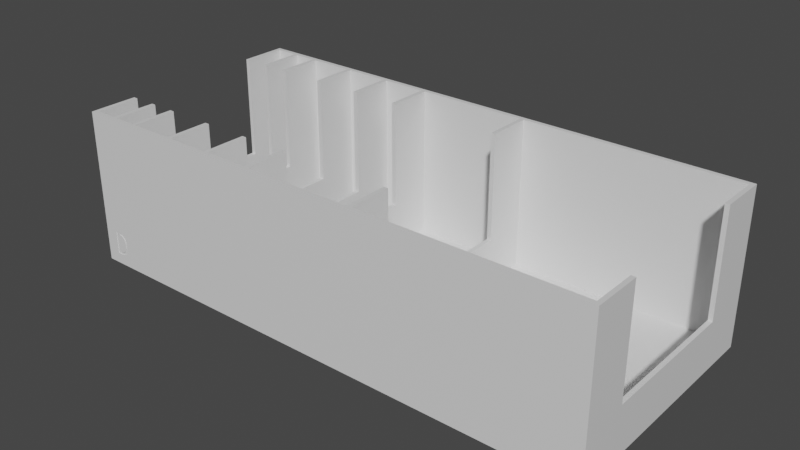 # Source: card-tray.blend  (saved by Blender 2.90.8; exported with 4.5.12 LTS)
import bpy
from mathutils import Matrix  # noqa: F401  (used for matrix-valued properties, if any)

bpy.ops.wm.read_factory_settings(use_empty=True)
scene = bpy.context.scene
scene.name = 'Scene'

# ---- collections
col_collection = bpy.data.collections.new('Collection'); scene.collection.children.link(col_collection)

# ---- materials (node trees are filled in below, after node groups)
mat_material = bpy.data.materials.new('Material')
mat_material.alpha_threshold = 0.0
mat_material.use_transparent_shadow = False
mat_material.line_color = (0.0, 0.0, 0.0, 1.0)

# ---- material node trees
mat_material.use_nodes = True; mat_material.node_tree.nodes.clear()
_N = mat_material.node_tree.nodes; _L = mat_material.node_tree.links
n0 = _N.new('ShaderNodeOutputMaterial'); n0.name = 'Material Output'; n0.location = (300, 300)
n1 = _N.new('ShaderNodeBsdfPrincipled'); n1.name = 'Principled BSDF'; n1.location = (10, 300)
n1.distribution = 'GGX'
n1.subsurface_method = 'BURLEY'
n1.inputs[2].default_value = 0.4
n1.inputs[3].default_value = 1.45
n1.inputs[27].default_value = (0.0, 0.0, 0.0, 1.0)
n1.inputs[28].default_value = 1.0
_L.new(n1.outputs[0], n0.inputs[0])
n0.is_active_output = True

# ---- world
world_world = bpy.data.worlds.new('World'); scene.world = world_world
world_world.use_nodes = True; world_world.node_tree.nodes.clear()
_N = world_world.node_tree.nodes; _L = world_world.node_tree.links
n0 = _N.new('ShaderNodeOutputWorld'); n0.name = 'World Output'; n0.location = (300, 300)
n1 = _N.new('ShaderNodeBackground'); n1.name = 'Background'; n1.location = (10, 300)
n1.inputs[0].default_value = (0.05088, 0.05088, 0.05088, 1.0)
_L.new(n1.outputs[0], n0.inputs[0])
n0.is_active_output = True
world_world.color = (0.05088, 0.05088, 0.05088)
world_world.use_sun_shadow = False
world_world.sun_shadow_jitter_overblur = 0.0

# ---- meshes
me_cube_016 = bpy.data.meshes.new('Cube.016')
me_cube_016.from_pydata([(-82.38, -1.034, -0.9118), (-84.86, -1.034, -0.9118), (-84.86, -1.034, -0.5967), (-82.38, -1.034, -0.5967), (-82.19, -1.034, -0.5968), (-82.01, -1.034, -0.5971), (-81.84, -1.034, -0.5975), (-81.66, -1.034, -0.5981), (-81.49, -1.034, -0.5988), (-81.32, -1.034, -0.5997), (-81.16, -1.034, -0.6007), (-80.99, -1.034, -0.6018), (-80.84, -1.034, -0.6031), (-80.68, -1.034, -0.6045), (-80.53, -1.034, -0.6061), (-80.38, -1.034, -0.6078), (-80.24, -1.034, -0.6096), (-80.1, -1.034, -0.6116), (-79.96, -1.034, -0.6137), (-79.83, -1.034, -0.6159), (-79.7, -1.034, -0.6182), (-79.57, -1.034, -0.6206), (-79.45, -1.034, -0.6232), (-79.33, -1.034, -0.6258), (-79.22, -1.034, -0.6286), (-79.11, -1.034, -0.6315), (-79.0, -1.034, -0.6345), (-78.9, -1.034, -0.6377), (-78.8, -1.034, -0.6409), (-78.7, -1.034, -0.6443), (-78.61, -1.034, -0.6477), (-78.52, -1.034, -0.6513), (-78.44, -1.034, -0.6549), (-78.36, -1.034, -0.6587), (-78.28, -1.034, -0.6626), (-78.21, -1.034, -0.6666), (-78.15, -1.034, -0.6707), (-78.08, -1.034, -0.6748), (-78.02, -1.034, -0.6791), (-77.97, -1.034, -0.6835), (-77.92, -1.034, -0.688), (-77.87, -1.034, -0.6926), (-77.83, -1.034, -0.6973), (-77.79, -1.034, -0.702), (-77.76, -1.034, -0.7068), (-77.73, -1.034, -0.7117), (-77.7, -1.034, -0.7167), (-77.68, -1.034, -0.7217), (-77.66, -1.034, -0.7269), (-77.65, -1.034, -0.7321), (-77.64, -1.034, -0.7374), (-77.64, -1.034, -0.7427), (-77.64, -1.034, -0.7659), (-77.64, -1.034, -0.7713), (-77.65, -1.034, -0.7766), (-77.66, -1.034, -0.7818), (-77.68, -1.034, -0.7869), (-77.7, -1.034, -0.792), (-77.73, -1.034, -0.7969), (-77.76, -1.034, -0.8018), (-77.79, -1.034, -0.8066), (-77.83, -1.034, -0.8114), (-77.87, -1.034, -0.816), (-77.92, -1.034, -0.8206), (-77.97, -1.034, -0.8251), (-78.02, -1.034, -0.8295), (-78.08, -1.034, -0.8338), (-78.15, -1.034, -0.838), (-78.21, -1.034, -0.8421), (-78.28, -1.034, -0.846), (-78.36, -1.034, -0.8499), (-78.44, -1.034, -0.8537), (-78.52, -1.034, -0.8574), (-78.61, -1.034, -0.8609), (-78.7, -1.034, -0.8644), (-78.8, -1.034, -0.8677), (-78.9, -1.034, -0.871), (-79.0, -1.034, -0.8741), (-79.11, -1.034, -0.8771), (-79.22, -1.034, -0.88), (-79.33, -1.034, -0.8828), (-79.45, -1.034, -0.8855), (-79.57, -1.034, -0.888), (-79.7, -1.034, -0.8904), (-79.83, -1.034, -0.8928), (-79.96, -1.034, -0.895), (-80.1, -1.034, -0.897), (-80.24, -1.034, -0.899), (-80.38, -1.034, -0.9008), (-80.53, -1.034, -0.9025), (-80.68, -1.034, -0.9041), (-80.84, -1.034, -0.9055), (-80.99, -1.034, -0.9068), (-81.16, -1.034, -0.9079), (-81.32, -1.034, -0.9089), (-81.49, -1.034, -0.9098), (-81.66, -1.034, -0.9105), (-81.84, -1.034, -0.911), (-82.01, -1.034, -0.9114), (-82.19, -1.034, -0.9117), (-82.38, -1.034, -0.6296), (-83.48, -1.034, -0.6296), (-83.48, -1.034, -0.8791), (-82.38, -1.034, -0.8791), (-82.24, -1.034, -0.879), (-82.1, -1.034, -0.8788), (-81.96, -1.034, -0.8784), (-81.83, -1.034, -0.878), (-81.7, -1.034, -0.8774), (-81.57, -1.034, -0.8767), (-81.45, -1.034, -0.8759), (-81.33, -1.034, -0.875), (-81.21, -1.034, -0.874), (-81.1, -1.034, -0.8728), (-80.99, -1.034, -0.8715), (-80.88, -1.034, -0.8701), (-80.77, -1.034, -0.8686), (-80.67, -1.034, -0.867), (-80.58, -1.034, -0.8653), (-80.48, -1.034, -0.8636), (-80.39, -1.034, -0.8617), (-80.3, -1.034, -0.8597), (-80.21, -1.034, -0.8577), (-80.13, -1.034, -0.8556), (-80.05, -1.034, -0.8534), (-79.97, -1.034, -0.8511), (-79.9, -1.034, -0.8487), (-79.83, -1.034, -0.8462), (-79.76, -1.034, -0.8436), (-79.7, -1.034, -0.841), (-79.64, -1.034, -0.8383), (-79.58, -1.034, -0.8355), (-79.52, -1.034, -0.8326), (-79.47, -1.034, -0.8297), (-79.42, -1.034, -0.8267), (-79.37, -1.034, -0.8236), (-79.33, -1.034, -0.8204), (-79.29, -1.034, -0.8172), (-79.25, -1.034, -0.8139), (-79.21, -1.034, -0.8105), (-79.18, -1.034, -0.807), (-79.15, -1.034, -0.8035), (-79.12, -1.034, -0.8), (-79.1, -1.034, -0.7964), (-79.08, -1.034, -0.7927), (-79.06, -1.034, -0.7891), (-79.04, -1.034, -0.7853), (-79.03, -1.034, -0.7815), (-79.02, -1.034, -0.7777), (-79.01, -1.034, -0.7738), (-79.0, -1.034, -0.7699), (-79.0, -1.034, -0.7659), (-79.0, -1.034, -0.7423), (-79.0, -1.034, -0.7383), (-79.01, -1.034, -0.7344), (-79.02, -1.034, -0.7305), (-79.03, -1.034, -0.7267), (-79.04, -1.034, -0.7229), (-79.06, -1.034, -0.7192), (-79.08, -1.034, -0.7155), (-79.1, -1.034, -0.7119), (-79.12, -1.034, -0.7083), (-79.15, -1.034, -0.7047), (-79.18, -1.034, -0.7013), (-79.22, -1.034, -0.6978), (-79.25, -1.034, -0.6945), (-79.29, -1.034, -0.6912), (-79.33, -1.034, -0.6879), (-79.38, -1.034, -0.6848), (-79.42, -1.034, -0.6817), (-79.47, -1.034, -0.6787), (-79.53, -1.034, -0.6758), (-79.58, -1.034, -0.673), (-79.64, -1.034, -0.6702), (-79.7, -1.034, -0.6675), (-79.77, -1.034, -0.6649), (-79.83, -1.034, -0.6623), (-79.9, -1.034, -0.6599), (-79.98, -1.034, -0.6575), (-80.05, -1.034, -0.6552), (-80.13, -1.034, -0.653), (-80.22, -1.034, -0.6509), (-80.3, -1.034, -0.6489), (-80.39, -1.034, -0.647), (-80.48, -1.034, -0.6451), (-80.58, -1.034, -0.6434), (-80.67, -1.034, -0.6417), (-80.77, -1.034, -0.6401), (-80.88, -1.034, -0.6386), (-80.99, -1.034, -0.6373), (-81.1, -1.034, -0.636), (-81.21, -1.034, -0.6348), (-81.33, -1.034, -0.6338), (-81.45, -1.034, -0.6329), (-81.57, -1.034, -0.632), (-81.7, -1.034, -0.6313), (-81.83, -1.034, -0.6308), (-81.96, -1.034, -0.6303), (-82.1, -1.034, -0.6299), (-82.24, -1.034, -0.6297), (-82.38, -1.034, -0.9118), (-84.86, -1.034, -0.9118), (-84.86, -1.034, -0.5967), (-82.38, -1.034, -0.5967), (-82.19, -1.034, -0.5968), (-82.01, -1.034, -0.5971), (-81.84, -1.034, -0.5975), (-81.66, -1.034, -0.5981), (-81.49, -1.034, -0.5988), (-81.32, -1.034, -0.5997), (-81.16, -1.034, -0.6007), (-80.99, -1.034, -0.6018), (-80.84, -1.034, -0.6031), (-80.68, -1.034, -0.6045), (-80.53, -1.034, -0.6061), (-80.38, -1.034, -0.6078), (-80.24, -1.034, -0.6096), (-80.1, -1.034, -0.6116), (-79.96, -1.034, -0.6137), (-79.83, -1.034, -0.6159), (-79.7, -1.034, -0.6182), (-79.57, -1.034, -0.6206), (-79.45, -1.034, -0.6232), (-79.33, -1.034, -0.6258), (-79.22, -1.034, -0.6286), (-79.11, -1.034, -0.6315), (-79.0, -1.034, -0.6345), (-78.9, -1.034, -0.6377), (-78.8, -1.034, -0.6409), (-78.7, -1.034, -0.6443), (-78.61, -1.034, -0.6477), (-78.52, -1.034, -0.6513), (-78.44, -1.034, -0.6549), (-78.36, -1.034, -0.6587), (-78.28, -1.034, -0.6626), (-78.21, -1.034, -0.6666), (-78.15, -1.034, -0.6707), (-78.08, -1.034, -0.6748), (-78.02, -1.034, -0.6791), (-77.97, -1.034, -0.6835), (-77.92, -1.034, -0.688), (-77.87, -1.034, -0.6926), (-77.83, -1.034, -0.6973), (-77.79, -1.034, -0.702), (-77.76, -1.034, -0.7068), (-77.73, -1.034, -0.7117), (-77.7, -1.034, -0.7167), (-77.68, -1.034, -0.7217), (-77.66, -1.034, -0.7269), (-77.65, -1.034, -0.7321), (-77.64, -1.034, -0.7374), (-77.64, -1.034, -0.7427), (-77.64, -1.034, -0.7659), (-77.64, -1.034, -0.7713), (-77.65, -1.034, -0.7766), (-77.66, -1.034, -0.7818), (-77.68, -1.034, -0.7869), (-77.7, -1.034, -0.792), (-77.73, -1.034, -0.7969), (-77.76, -1.034, -0.8018), (-77.79, -1.034, -0.8066), (-77.83, -1.034, -0.8114), (-77.87, -1.034, -0.816), (-77.92, -1.034, -0.8206), (-77.97, -1.034, -0.8251), (-78.02, -1.034, -0.8295), (-78.08, -1.034, -0.8338), (-78.15, -1.034, -0.838), (-78.21, -1.034, -0.8421), (-78.28, -1.034, -0.846), (-78.36, -1.034, -0.8499), (-78.44, -1.034, -0.8537), (-78.52, -1.034, -0.8574), (-78.61, -1.034, -0.8609), (-78.7, -1.034, -0.8644), (-78.8, -1.034, -0.8677), (-78.9, -1.034, -0.871), (-79.0, -1.034, -0.8741), (-79.11, -1.034, -0.8771), (-79.22, -1.034, -0.88), (-79.33, -1.034, -0.8828), (-79.45, -1.034, -0.8855), (-79.57, -1.034, -0.888), (-79.7, -1.034, -0.8904), (-79.83, -1.034, -0.8928), (-79.96, -1.034, -0.895), (-80.1, -1.034, -0.897), (-80.24, -1.034, -0.899), (-80.38, -1.034, -0.9008), (-80.53, -1.034, -0.9025), (-80.68, -1.034, -0.9041), (-80.84, -1.034, -0.9055), (-80.99, -1.034, -0.9068), (-81.16, -1.034, -0.9079), (-81.32, -1.034, -0.9089), (-81.49, -1.034, -0.9098), (-81.66, -1.034, -0.9105), (-81.84, -1.034, -0.911), (-82.01, -1.034, -0.9114), (-82.19, -1.034, -0.9117), (-82.38, -1.034, -0.6296), (-83.48, -1.034, -0.6296), (-83.48, -1.034, -0.8791), (-82.38, -1.034, -0.8791), (-82.24, -1.034, -0.879), (-82.1, -1.034, -0.8788), (-81.96, -1.034, -0.8784), (-81.83, -1.034, -0.878), (-81.7, -1.034, -0.8774), (-81.57, -1.034, -0.8767), (-81.45, -1.034, -0.8759), (-81.33, -1.034, -0.875), (-81.21, -1.034, -0.874), (-81.1, -1.034, -0.8728), (-80.99, -1.034, -0.8715), (-80.88, -1.034, -0.8701), (-80.77, -1.034, -0.8686), (-80.67, -1.034, -0.867), (-80.58, -1.034, -0.8653), (-80.48, -1.034, -0.8636), (-80.39, -1.034, -0.8617), (-80.3, -1.034, -0.8597), (-80.21, -1.034, -0.8577), (-80.13, -1.034, -0.8556), (-80.05, -1.034, -0.8534), (-79.97, -1.034, -0.8511), (-79.9, -1.034, -0.8487), (-79.83, -1.034, -0.8462), (-79.76, -1.034, -0.8436), (-79.7, -1.034, -0.841), (-79.64, -1.034, -0.8383), (-79.58, -1.034, -0.8355), (-79.52, -1.034, -0.8326), (-79.47, -1.034, -0.8297), (-79.42, -1.034, -0.8267), (-79.37, -1.034, -0.8236), (-79.33, -1.034, -0.8204), (-79.29, -1.034, -0.8172), (-79.25, -1.034, -0.8139), (-79.21, -1.034, -0.8105), (-79.18, -1.034, -0.807), (-79.15, -1.034, -0.8035), (-79.12, -1.034, -0.8), (-79.1, -1.034, -0.7964), (-79.08, -1.034, -0.7927), (-79.06, -1.034, -0.7891), (-79.04, -1.034, -0.7853), (-79.03, -1.034, -0.7815), (-79.02, -1.034, -0.7777), (-79.01, -1.034, -0.7738), (-79.0, -1.034, -0.7699), (-79.0, -1.034, -0.7659), (-79.0, -1.034, -0.7423), (-79.0, -1.034, -0.7383), (-79.01, -1.034, -0.7344), (-79.02, -1.034, -0.7305), (-79.03, -1.034, -0.7267), (-79.04, -1.034, -0.7229), (-79.06, -1.034, -0.7192), (-79.08, -1.034, -0.7155), (-79.1, -1.034, -0.7119), (-79.12, -1.034, -0.7083), (-79.15, -1.034, -0.7047), (-79.18, -1.034, -0.7013), (-79.22, -1.034, -0.6978), (-79.25, -1.034, -0.6945), (-79.29, -1.034, -0.6912), (-79.33, -1.034, -0.6879), (-79.38, -1.034, -0.6848), (-79.42, -1.034, -0.6817), (-79.47, -1.034, -0.6787), (-79.53, -1.034, -0.6758), (-79.58, -1.034, -0.673), (-79.64, -1.034, -0.6702), (-79.7, -1.034, -0.6675), (-79.77, -1.034, -0.6649), (-79.83, -1.034, -0.6623), (-79.9, -1.034, -0.6599), (-79.98, -1.034, -0.6575), (-80.05, -1.034, -0.6552), (-80.13, -1.034, -0.653), (-80.22, -1.034, -0.6509), (-80.3, -1.034, -0.6489), (-80.39, -1.034, -0.647), (-80.48, -1.034, -0.6451), (-80.58, -1.034, -0.6434), (-80.67, -1.034, -0.6417), (-80.77, -1.034, -0.6401), (-80.88, -1.034, -0.6386), (-80.99, -1.034, -0.6373), (-81.1, -1.034, -0.636), (-81.21, -1.034, -0.6348), (-81.33, -1.034, -0.6338), (-81.45, -1.034, -0.6329), (-81.57, -1.034, -0.632), (-81.7, -1.034, -0.6313), (-81.83, -1.034, -0.6308), (-81.96, -1.034, -0.6303), (-82.1, -1.034, -0.6299), (-82.24, -1.034, -0.6297), (-1.0, -1.0, -1.0), (-1.0, -1.0, 1.0), (-1.0, 1.0, -1.0), (-1.0, 1.0, 1.0), (1.0, -1.0, -1.0), (1.0, -1.0, 1.0), (1.0, 1.0, -1.0), (1.0, 1.0, 1.0), (153.0, 1.038, -1.0), (153.0, 1.038, -1.059), (153.0, -1.038, -1.0), (153.0, -1.038, -1.059), (-91.0, 1.038, -1.0), (-91.0, 1.038, -1.059), (-91.0, -1.038, -1.0), (-91.0, -1.038, -1.059), (-91.0, 1.0, -1.0), (-91.0, 1.0, 1.0), (-91.0, 1.038, -1.0), (-91.0, 1.038, 1.0), (153.0, 1.0, -1.0), (153.0, 1.0, 1.0), (153.0, 1.038, -1.0), (153.0, 1.038, 1.0), (-91.0, -1.038, -1.0), (-91.0, -1.038, 1.0), (-91.0, -1.0, -1.0), (-91.0, -1.0, 1.0), (153.0, -1.038, -1.0), (153.0, -1.038, 1.0), (153.0, -1.0, -1.0), (153.0, -1.0, 1.0), (-91.0, -1.0, -1.0), (-91.0, -1.0, 1.0), (-91.0, 1.0, -1.0), (-91.0, 1.0, 1.0), (-89.0, -1.0, -1.0), (-89.0, -1.0, 1.0), (-89.0, 1.0, -1.0), (-89.0, 1.0, 1.0), (151.0, -1.0, -1.0), (151.0, -1.0, 1.0), (151.0, 1.0, -1.0), (151.0, 1.0, 1.0), (153.0, -1.0, -1.0), (153.0, -1.0, 1.0), (153.0, 1.0, -1.0), (153.0, 1.0, 1.0), (-79.0, -1.0, -1.0), (-79.0, -1.0, 1.0), (-79.0, 1.0, -1.0), (-79.0, 1.0, 1.0), (-77.0, -1.0, -1.0), (-77.0, -1.0, 1.0), (-77.0, 1.0, -1.0), (-77.0, 1.0, 1.0), (-67.0, -1.0, -1.0), (-67.0, -1.0, 1.0), (-67.0, 1.0, -1.0), (-67.0, 1.0, 1.0), (-65.0, -1.0, -1.0), (-65.0, -1.0, 1.0), (-65.0, 1.0, -1.0), (-65.0, 1.0, 1.0), (-45.0, -1.0, -1.0), (-45.0, -1.0, 1.0), (-45.0, 1.0, -1.0), (-45.0, 1.0, 1.0), (-43.0, -1.0, -1.0), (-43.0, -1.0, 1.0), (-43.0, 1.0, -1.0), (-43.0, 1.0, 1.0), (-23.0, -1.0, -1.0), (-23.0, -1.0, 1.0), (-23.0, 1.0, -1.0), (-23.0, 1.0, 1.0), (-21.0, -1.0, -1.0), (-21.0, -1.0, 1.0), (-21.0, 1.0, -1.0), (-21.0, 1.0, 1.0), (51.0, -1.0, -1.0), (51.0, -1.0, 1.0), (51.0, 1.0, -1.0), (51.0, 1.0, 1.0), (53.0, -1.0, -1.0), (53.0, -1.0, 1.0), (53.0, 1.0, -1.0), (53.0, 1.0, 1.0), (153.0, -0.6226, 1.0), (151.0, -0.6226, 1.0), (153.0, -0.6226, -0.4118), (151.0, -0.6226, -0.4118), (53.0, -0.6226, -0.4118), (51.0, -0.6226, -0.4118), (1.0, -0.6226, -0.4118), (-1.0, -0.6226, -0.4118), (-21.0, -0.6226, -0.4118), (-23.0, -0.6226, -0.4118), (-43.0, -0.6226, -0.4118), (-45.0, -0.6226, -0.4118), (-65.0, -0.6226, -0.4118), (-67.0, -0.6226, -0.4118), (-77.0, -0.6226, -0.4118), (-79.0, -0.6226, -0.4118), (-89.0, -0.6226, -0.4118), (-91.0, -0.6226, -0.4118), (153.0, 0.6226, 1.0), (151.0, 0.6226, 1.0), (53.0, 0.6226, 1.0), (51.0, 0.6226, 1.0), (-1.0, 0.6226, 1.0), (1.0, 0.6226, 1.0), (-21.0, 0.6226, 1.0), (-23.0, 0.6226, 1.0), (153.0, 0.6226, -0.4118), (151.0, 0.6226, -0.4118), (53.0, 0.6226, -0.4118), (51.0, 0.6226, -0.4118), (1.0, 0.6226, -0.4118), (-1.0, 0.6226, -0.4118), (-21.0, 0.6226, -0.4118), (-23.0, 0.6226, -0.4118), (-43.0, 0.6226, 1.0), (-45.0, 0.6226, 1.0), (-43.0, 0.6226, -0.4118), (-45.0, 0.6226, -0.4118), (-65.0, 0.6226, -0.4118), (-65.0, 0.6226, 1.0), (-67.0, 0.6226, 1.0), (-67.0, 0.6226, -0.4118), (-77.0, 0.6226, 1.0), (-79.0, 0.6226, 1.0), (-77.0, 0.6226, -0.4118), (-79.0, 0.6226, -0.4118), (-89.0, 0.6226, 1.0), (-89.0, 0.6226, -0.4118), (-91.0, 0.6226, 1.0), (-91.0, 0.6226, -0.4118), (53.0, -0.6226, 1.0), (51.0, -0.6226, 1.0), (-1.0, -0.6226, 1.0), (1.0, -0.6226, 1.0), (-21.0, -0.6226, 1.0), (-23.0, -0.6226, 1.0), (-43.0, -0.6226, 1.0), (-45.0, -0.6226, 1.0), (-65.0, -0.6226, 1.0), (-67.0, -0.6226, 1.0), (-77.0, -0.6226, 1.0), (-79.0, -0.6226, 1.0), (-89.0, -0.6226, 1.0), (-91.0, -0.6226, 1.0), (-77.64, -1.038, -0.7427), (-77.64, -1.038, -0.7376), (-77.64, -1.038, -0.7374), (-77.64, -1.038, -0.7659), (-77.64, -1.038, -0.7713), (-77.65, -1.038, -0.7766), (-77.65, -1.038, -0.7321), (-77.66, -1.038, -0.7269), (-77.66, -1.038, -0.7818), (-77.68, -1.038, -0.7217), (-77.68, -1.038, -0.7869), (-77.7, -1.038, -0.792), (-77.7, -1.038, -0.7167), (-77.73, -1.038, -0.7969), (-77.73, -1.038, -0.7117), (-77.76, -1.038, -0.7068), (-77.76, -1.038, -0.8018), (-77.79, -1.038, -0.8066), (-77.79, -1.038, -0.702), (-77.83, -1.038, -0.6973), (-77.83, -1.038, -0.8114), (-77.87, -1.038, -0.816), (-77.87, -1.038, -0.6926), (-77.92, -1.038, -0.8206), (-77.92, -1.038, -0.688), (-77.97, -1.038, -0.6835), (-77.97, -1.038, -0.8251), (-78.02, -1.038, -0.8295), (-78.02, -1.038, -0.6791), (-78.08, -1.038, -0.8338), (-78.08, -1.038, -0.6748), (-78.15, -1.038, -0.6707), (-78.15, -1.038, -0.838), (-78.21, -1.038, -0.6666), (-78.21, -1.038, -0.8421), (-78.28, -1.038, -0.6626), (-78.28, -1.038, -0.846), (-78.36, -1.038, -0.6587), (-78.36, -1.038, -0.8499), (-78.44, -1.038, -0.6549), (-78.44, -1.038, -0.8537), (-78.52, -1.038, -0.6513), (-78.52, -1.038, -0.8574), (-78.61, -1.038, -0.6477), (-78.61, -1.038, -0.8609), (-78.7, -1.038, -0.6443), (-78.7, -1.038, -0.8644), (-78.8, -1.038, -0.8677), (-78.8, -1.038, -0.6409), (-78.9, -1.038, -0.871), (-78.9, -1.038, -0.6377), (-79.0, -1.038, -0.6345), (-79.0, -1.038, -0.8741), (-79.11, -1.038, -0.6315), (-79.11, -1.038, -0.8771), (-79.0, -1.038, -0.7659), (-79.0, -1.038, -0.7423), (-79.0, -1.038, -0.7383), (-79.0, -1.038, -0.7699), (-79.01, -1.038, -0.7738), (-79.02, -1.038, -0.7777), (-79.02, -1.038, -0.7305), (-79.01, -1.038, -0.7344), (-79.03, -1.038, -0.7267), (-79.03, -1.038, -0.7815), (-79.04, -1.038, -0.7229), (-79.04, -1.038, -0.7853), (-79.06, -1.038, -0.7192), (-79.08, -1.038, -0.7155), (-79.06, -1.038, -0.7891), (-79.08, -1.038, -0.7927), (-79.1, -1.038, -0.7119), (-79.12, -1.038, -0.7083), (-79.1, -1.038, -0.7964), (-79.12, -1.038, -0.8), (-79.22, -1.038, -0.6286), (-79.22, -1.038, -0.88), (-79.15, -1.038, -0.8035), (-79.15, -1.038, -0.7047), (-79.18, -1.038, -0.807), (-79.18, -1.038, -0.7013), (-79.22, -1.038, -0.6978), (-79.21, -1.038, -0.8105), (-79.25, -1.038, -0.8139), (-79.25, -1.038, -0.6945), (-79.33, -1.038, -0.6258), (-79.33, -1.038, -0.8828), (-79.29, -1.038, -0.6912), (-79.33, -1.038, -0.6879), (-79.29, -1.038, -0.8172), (-79.33, -1.038, -0.8204), (-79.37, -1.038, -0.8236), (-79.45, -1.038, -0.6232), (-79.45, -1.038, -0.8855), (-79.38, -1.038, -0.6848), (-79.42, -1.038, -0.8267), (-79.42, -1.038, -0.6817), (-79.47, -1.038, -0.8297), (-79.47, -1.038, -0.6787), (-79.57, -1.038, -0.888), (-79.57, -1.038, -0.6206), (-79.52, -1.038, -0.8326), (-79.53, -1.038, -0.6758), (-79.58, -1.038, -0.8355), (-79.58, -1.038, -0.673), (-79.7, -1.038, -0.6182), (-79.64, -1.038, -0.6702), (-79.64, -1.038, -0.8383), (-79.7, -1.038, -0.8904), (-79.7, -1.038, -0.841), (-79.7, -1.038, -0.6675), (-79.83, -1.038, -0.8928), (-79.83, -1.038, -0.6159), (-79.76, -1.038, -0.8436), (-79.77, -1.038, -0.6649), (-79.83, -1.038, -0.8462), (-79.83, -1.038, -0.6623), (-79.96, -1.038, -0.895), (-79.96, -1.038, -0.6137), (-79.9, -1.038, -0.8487), (-79.9, -1.038, -0.6599), (-79.97, -1.038, -0.8511), (-79.98, -1.038, -0.6575), (-80.1, -1.038, -0.6116), (-80.05, -1.038, -0.6552), (-80.05, -1.038, -0.8534), (-80.1, -1.038, -0.897), (-80.13, -1.038, -0.8556), (-80.13, -1.038, -0.653), (-80.24, -1.038, -0.899), (-80.24, -1.038, -0.6096), (-80.21, -1.038, -0.8577), (-80.22, -1.038, -0.6509), (-80.3, -1.038, -0.8597), (-80.3, -1.038, -0.6489), (-80.38, -1.038, -0.9008), (-80.38, -1.038, -0.6078), (-80.39, -1.038, -0.8617), (-80.39, -1.038, -0.647), (-80.53, -1.038, -0.6061), (-80.53, -1.038, -0.9025), (-80.58, -1.038, -0.6434), (-80.48, -1.038, -0.6451), (-80.48, -1.038, -0.8636), (-80.58, -1.038, -0.8653), (-80.68, -1.038, -0.9041), (-80.68, -1.038, -0.6045), (-80.67, -1.038, -0.6417), (-80.77, -1.038, -0.6401), (-80.67, -1.038, -0.867), (-80.77, -1.038, -0.8686), (-80.84, -1.038, -0.9055), (-80.84, -1.038, -0.6031), (-80.88, -1.038, -0.8701), (-80.88, -1.038, -0.6386), (-80.99, -1.038, -0.6018), (-80.99, -1.038, -0.9068), (-80.99, -1.038, -0.8715), (-80.99, -1.038, -0.6373), (-81.1, -1.038, -0.8728), (-81.1, -1.038, -0.636), (-81.16, -1.038, -0.9079), (-81.16, -1.038, -0.6007), (-81.21, -1.038, -0.874), (-81.21, -1.038, -0.6348), (-81.32, -1.038, -0.9089), (-81.32, -1.038, -0.5997), (-81.33, -1.038, -0.875), (-81.33, -1.038, -0.6338), (-81.49, -1.038, -0.5988), (-81.45, -1.038, -0.6329), (-81.45, -1.038, -0.8759), (-81.49, -1.038, -0.9098), (-81.57, -1.038, -0.632), (-81.57, -1.038, -0.8767), (-81.66, -1.038, -0.9105), (-81.66, -1.038, -0.5981), (-81.7, -1.038, -0.8774), (-81.7, -1.038, -0.6313), (-81.84, -1.038, -0.911), (-81.84, -1.038, -0.5975), (-81.83, -1.038, -0.878), (-81.83, -1.038, -0.6308), (-81.96, -1.038, -0.8784), (-81.96, -1.038, -0.6303), (-82.01, -1.038, -0.9114), (-82.01, -1.038, -0.5971), (-82.1, -1.038, -0.6299), (-82.1, -1.038, -0.8788), (-82.19, -1.038, -0.9117), (-82.19, -1.038, -0.5968), (-82.24, -1.038, -0.879), (-82.24, -1.038, -0.6297), (-82.38, -1.038, -0.9118), (-82.38, -1.038, -0.5967), (-82.38, -1.038, -0.8791), (-82.38, -1.038, -0.6296), (-84.86, -1.038, -0.9118), (-83.48, -1.038, -0.6296), (-83.48, -1.038, -0.8791), (-84.86, -1.038, -0.5967), (-84.86, -1.038, -0.896)], [], [(101, 2, 1), (3, 2, 101), (4, 3, 101), (5, 4, 101), (6, 5, 101), (7, 6, 101), (8, 7, 101), (9, 8, 101), (10, 9, 101), (11, 10, 101), (12, 11, 101), (13, 12, 101), (14, 13, 101), (15, 14, 101), (16, 15, 101), (17, 16, 101), (18, 17, 101), (19, 18, 101), (20, 19, 101), (21, 20, 101), (22, 21, 101), (23, 22, 101), (24, 23, 101), (100, 24, 101), (25, 24, 100), (102, 101, 1), (25, 100, 199), (25, 199, 198), (25, 198, 197), (25, 197, 196), (25, 196, 195), (25, 195, 194), (26, 25, 194), (26, 194, 193), (26, 193, 192), (26, 192, 191), (27, 26, 191), (27, 191, 190), (27, 190, 189), (27, 189, 188), (28, 27, 188), (28, 188, 187), (28, 187, 186), (29, 28, 186), (29, 186, 185), (29, 185, 184), (30, 29, 184), (30, 184, 183), (30, 183, 182), (31, 30, 182), (31, 182, 181), (31, 181, 180), (32, 31, 180), (32, 180, 179), (33, 32, 179), (33, 179, 178), (33, 178, 177), (34, 33, 177), (34, 177, 176), (34, 176, 175), (35, 34, 175), (35, 175, 174), (36, 35, 174), (36, 174, 173), (36, 173, 172), (37, 36, 172), (37, 172, 171), (38, 37, 171), (38, 171, 170), (38, 170, 169), (39, 38, 169), (39, 169, 168), (40, 39, 168), (40, 168, 167), (40, 167, 166), (41, 40, 166), (41, 166, 165), (42, 41, 165), (42, 165, 164), (43, 42, 164), (43, 164, 163), (43, 163, 162), (44, 43, 162), (44, 162, 161), (45, 44, 161), (45, 161, 160), (46, 45, 160), (46, 160, 159), (46, 159, 158), (47, 46, 158), (47, 158, 157), (48, 47, 157), (48, 157, 156), (48, 156, 155), (49, 48, 155), (49, 155, 154), (50, 49, 154), (50, 154, 153), (51, 50, 153), (51, 153, 152), (51, 152, 151), (52, 51, 151), (52, 151, 150), (53, 52, 150), (53, 150, 149), (54, 53, 149), (54, 149, 148), (55, 54, 148), (55, 148, 147), (55, 147, 146), (56, 55, 146), (56, 146, 145), (57, 56, 145), (57, 145, 144), (58, 57, 144), (58, 144, 143), (58, 143, 142), (59, 58, 142), (59, 142, 141), (60, 59, 141), (60, 141, 140), (61, 60, 140), (61, 140, 139), (61, 139, 138), (62, 61, 138), (62, 138, 137), (63, 62, 137), (63, 137, 136), (63, 136, 135), (64, 63, 135), (64, 135, 134), (65, 64, 134), (65, 134, 133), (66, 65, 133), (66, 133, 132), (66, 132, 131), (67, 66, 131), (67, 131, 130), (68, 67, 130), (68, 130, 129), (68, 129, 128), (69, 68, 128), (69, 128, 127), (70, 69, 127), (70, 127, 126), (70, 126, 125), (71, 70, 125), (71, 125, 124), (71, 124, 123), (72, 71, 123), (72, 123, 122), (73, 72, 122), (73, 122, 121), (73, 121, 120), (74, 73, 120), (74, 120, 119), (74, 119, 118), (75, 74, 118), (75, 118, 117), (75, 117, 116), (76, 75, 116), (76, 116, 115), (76, 115, 114), (77, 76, 114), (77, 114, 113), (77, 113, 112), (77, 112, 111), (78, 77, 111), (78, 111, 110), (78, 110, 109), (78, 109, 108), (79, 78, 108), (79, 108, 107), (79, 107, 106), (79, 106, 105), (79, 105, 104), (79, 104, 103), (103, 102, 1), (79, 103, 1), (80, 79, 1), (81, 80, 1), (82, 81, 1), (83, 82, 1), (84, 83, 1), (85, 84, 1), (86, 85, 1), (87, 86, 1), (88, 87, 1), (89, 88, 1), (90, 89, 1), (91, 90, 1), (92, 91, 1), (93, 92, 1), (94, 93, 1), (95, 94, 1), (96, 95, 1), (97, 96, 1), (98, 97, 1), (99, 98, 1), (0, 99, 1), (400, 401, 540, 495, 519, 510, 403, 402), (402, 403, 407, 406), (406, 407, 511, 518, 494, 541, 405, 404), (404, 405, 401, 400), (402, 406, 404, 400), (407, 403, 510, 511), (408, 412, 414, 410), (411, 410, 414, 415), (415, 414, 412, 413), (413, 409, 411, 415), (409, 408, 410, 411), (413, 412, 408, 409), (416, 417, 419, 418), (418, 419, 423, 422), (422, 423, 421, 420), (420, 421, 417, 416), (418, 422, 420, 416), (423, 419, 417, 421), (424, 425, 427, 426), (426, 427, 431, 430), (430, 431, 429, 428), (428, 552, 555, 556, 557, 560, 562, 563, 565, 568, 569, 572, 573, 575, 578, 579, 581, 584, 586, 588, 590, 592, 594, 596, 598, 599, 601, 604, 606, 628, 638, 645, 651, 660, 663, 669, 678, 681, 687, 692, 697, 703, 708, 713, 717, 724, 727, 731, 737, 741, 745, 749, 424), (426, 430, 428, 424), (431, 427, 425, 429), (432, 433, 551, 505, 537, 536, 435, 434), (434, 435, 439, 438), (438, 439, 534, 535, 504, 550, 437, 436), (436, 437, 433, 432), (434, 438, 436, 432), (439, 435, 536, 534), (440, 441, 489, 491, 515, 507, 443, 442), (442, 443, 447, 446), (446, 447, 506, 514, 490, 488, 445, 444), (444, 445, 441, 440), (442, 446, 444, 440), (447, 443, 507, 506), (448, 449, 549, 503, 533, 531, 451, 450), (450, 451, 455, 454), (454, 455, 530, 532, 502, 548, 453, 452), (452, 453, 449, 448), (450, 454, 452, 448), (455, 451, 531, 530), (456, 457, 547, 501, 529, 528, 459, 458), (458, 459, 463, 462), (462, 463, 527, 526, 500, 546, 461, 460), (460, 461, 457, 456), (458, 462, 460, 456), (463, 459, 528, 527), (464, 465, 545, 499, 525, 523, 467, 466), (466, 467, 471, 470), (470, 471, 522, 524, 498, 544, 469, 468), (468, 469, 465, 464), (466, 470, 468, 464), (471, 467, 523, 522), (472, 473, 543, 497, 521, 513, 475, 474), (474, 475, 479, 478), (478, 479, 512, 520, 496, 542, 477, 476), (476, 477, 473, 472), (474, 478, 476, 472), (479, 475, 513, 512), (480, 481, 539, 493, 517, 509, 483, 482), (482, 483, 487, 486), (486, 487, 508, 516, 492, 538, 485, 484), (484, 485, 481, 480), (482, 486, 484, 480), (487, 483, 509, 508), (542, 543, 473, 477), (490, 491, 489, 488), (492, 493, 539, 538), (494, 495, 540, 541), (496, 497, 543, 542), (498, 499, 545, 544), (500, 501, 547, 546), (502, 503, 549, 548), (504, 505, 551, 550), (548, 549, 449, 453), (538, 539, 481, 485), (546, 547, 457, 461), (544, 545, 465, 469), (541, 540, 401, 405), (550, 551, 433, 437), (488, 489, 441, 445), (537, 535, 534, 536), (533, 532, 530, 531), (529, 526, 527, 528), (525, 524, 522, 523), (521, 520, 512, 513), (519, 518, 511, 510), (517, 516, 508, 509), (515, 514, 506, 507), (505, 504, 535, 537), (503, 502, 532, 533), (501, 500, 526, 529), (499, 498, 524, 525), (497, 496, 520, 521), (495, 494, 518, 519), (493, 492, 516, 517), (491, 490, 514, 515), (596, 273, 274, 598), (707, 211, 212, 704), (573, 262, 263, 575), (682, 216, 217, 675), (742, 204, 205, 738), (669, 285, 286, 678), (587, 234, 235, 585), (552, 251, 252, 555), (752, 202, 203, 746), (647, 334, 335, 643), (713, 293, 294, 717), (659, 330, 331, 655), (610, 350, 351, 607), (574, 241, 242, 571), (642, 336, 337, 641), (625, 343, 344, 622), (651, 282, 283, 660), (697, 290, 291, 703), (741, 299, 200, 745), (592, 271, 272, 594), (586, 268, 269, 588), (658, 373, 374, 662), (607, 351, 352, 608), (690, 383, 384, 694), (633, 364, 365, 636), (729, 308, 309, 726), (631, 340, 341, 629), (609, 353, 354, 614), (734, 396, 397, 736), (627, 224, 225, 605), (567, 244, 245, 566), (589, 233, 234, 587), (584, 267, 268, 586), (664, 219, 220, 657), (686, 382, 383, 690), (676, 379, 380, 680), (711, 313, 314, 709), (570, 243, 244, 567), (730, 395, 396, 734), (718, 209, 210, 714), (583, 236, 237, 582), (716, 391, 392, 720), (687, 288, 289, 692), (675, 217, 218, 670), (641, 337, 338, 635), (705, 315, 316, 702), (626, 342, 343, 625), (746, 203, 204, 742), (732, 206, 207, 728), (568, 259, 260, 569), (700, 387, 388, 706), (667, 327, 328, 665), (747, 303, 304, 743), (740, 305, 306, 735), (750, 301, 302, 751), (672, 377, 378, 674), (576, 240, 241, 574), (724, 295, 296, 727), (708, 292, 293, 713), (598, 274, 275, 599), (694, 384, 385, 693), (599, 275, 276, 601), (424, 749, 753, 752, 746, 742, 738, 732, 728, 721, 718, 714, 707, 704, 698, 691, 688, 682, 675, 670, 664, 657, 652, 644, 637, 627, 605, 603, 602, 600, 597, 595, 593, 591, 589, 587, 585, 583, 582, 580, 577, 576, 574, 571, 570, 567, 566, 564, 561, 559, 558, 554, 553, 552, 428, 429, 425), (608, 609, 614, 613, 615, 617, 619, 620, 623, 624, 630, 632, 633, 636, 639, 640, 646, 648, 650, 654, 656, 658, 662, 666, 668, 672, 674, 676, 680, 684, 686, 690, 694, 693, 699, 700, 706, 710, 712, 716, 720, 722, 725, 730, 734, 736, 739, 744, 748, 750, 751, 747, 743, 740, 735, 733, 729, 726, 723, 719, 715, 711, 709, 705, 702, 701, 696, 695, 689, 685, 683, 679, 677, 673, 671, 667, 665, 661, 659, 655, 653, 649, 647, 643, 642, 641, 635, 634, 631, 629, 626, 625, 622, 621, 618, 616, 612, 611, 610, 607), (719, 311, 312, 715), (629, 341, 342, 626), (688, 215, 216, 682), (699, 386, 387, 700), (601, 276, 277, 604), (632, 363, 364, 633), (737, 298, 299, 741), (636, 365, 366, 639), (748, 300, 301, 750), (717, 294, 295, 724), (569, 260, 261, 572), (749, 201, 202, 752, 753), (619, 358, 359, 620), (628, 279, 280, 638), (591, 232, 233, 589), (704, 212, 213, 698), (594, 272, 273, 596), (638, 280, 281, 645), (736, 397, 398, 739), (563, 257, 258, 565), (693, 385, 386, 699), (663, 284, 285, 669), (562, 256, 257, 563), (581, 266, 267, 584), (660, 283, 284, 663), (606, 278, 279, 628), (743, 304, 305, 740), (630, 362, 363, 632), (706, 388, 389, 710), (649, 333, 334, 647), (646, 368, 369, 648), (588, 269, 270, 590), (689, 320, 321, 685), (673, 325, 326, 671), (585, 235, 236, 583), (582, 237, 238, 580), (695, 319, 320, 689), (714, 210, 211, 707), (622, 344, 345, 621), (715, 312, 313, 711), (608, 352, 353, 609), (615, 356, 357, 617), (577, 239, 240, 576), (722, 393, 394, 725), (604, 277, 278, 606), (558, 249, 250, 554), (710, 389, 390, 712), (635, 338, 339, 634), (696, 318, 319, 695), (559, 248, 249, 558), (720, 392, 393, 722), (580, 238, 239, 577), (727, 296, 297, 731), (561, 247, 248, 559), (721, 208, 209, 718), (738, 205, 206, 732), (575, 263, 264, 578), (751, 302, 303, 747), (677, 324, 325, 673), (637, 223, 224, 627), (617, 357, 358, 619), (572, 261, 262, 573), (685, 321, 322, 683), (554, 250, 251, 552, 553), (621, 345, 346, 618), (645, 281, 282, 651), (702, 316, 317, 701), (731, 297, 298, 737), (612, 348, 349, 611), (726, 309, 310, 723), (597, 229, 230, 595), (712, 390, 391, 716), (683, 322, 323, 679), (602, 227, 228, 600), (681, 287, 288, 687), (653, 332, 333, 649), (640, 367, 368, 646), (566, 245, 246, 564), (728, 207, 208, 721), (671, 326, 327, 667), (639, 366, 367, 640), (578, 264, 265, 579), (744, 399, 300, 748), (703, 291, 292, 708), (557, 254, 255, 560), (698, 213, 214, 691), (679, 323, 324, 677), (644, 222, 223, 637), (665, 328, 329, 661), (611, 349, 350, 610), (674, 378, 379, 676), (680, 380, 381, 684), (657, 220, 221, 652), (560, 255, 256, 562), (723, 310, 311, 719), (655, 331, 332, 653), (735, 306, 307, 733), (579, 265, 266, 581), (656, 372, 373, 658), (733, 307, 308, 729), (643, 335, 336, 642), (571, 242, 243, 570), (565, 258, 259, 568), (620, 359, 360, 623), (668, 376, 377, 672), (616, 347, 348, 612), (564, 246, 247, 561), (605, 225, 226, 603), (556, 253, 254, 557), (634, 339, 340, 631), (739, 398, 399, 744), (684, 381, 382, 686), (654, 371, 372, 656), (650, 370, 371, 654), (725, 394, 395, 730), (623, 360, 361, 624), (691, 214, 215, 688), (678, 286, 287, 681), (661, 329, 330, 659), (692, 289, 290, 697), (590, 270, 271, 592), (745, 200, 201, 749), (613, 355, 356, 615), (618, 346, 347, 616), (666, 375, 376, 668), (624, 361, 362, 630), (701, 317, 318, 696), (555, 252, 253, 556), (593, 231, 232, 591), (652, 221, 222, 644), (614, 354, 355, 613), (600, 228, 229, 597), (662, 374, 375, 666), (595, 230, 231, 593), (648, 369, 370, 650), (709, 314, 315, 705), (670, 218, 219, 664), (603, 226, 227, 602)])
me_cube_016.polygons.foreach_set('use_smooth', [0, 0, 0, 0, 0, 0, 0, 0, 0, 0, 0, 0, 0, 0, 0, 0, 0, 0, 0, 0, 0, 0, 0, 0, 0, 0, 0, 0, 0, 0, 0, 0, 0, 0, 0, 0, 0, 0, 0, 0, 0, 0, 0, 0, 0, 0, 0, 0, 0, 0, 0, 0, 0, 0, 0, 0, 0, 0, 0, 0, 0, 0, 0, 0, 0, 0, 0, 0, 0, 0, 0, 0, 0, 0, 0, 0, 0, 0, 0, 0, 0, 0, 0, 0, 0, 0, 0, 0, 0, 0, 0, 0, 0, 0, 0, 0, 0, 0, 0, 0, 0, 0, 0, 0, 0, 0, 0, 0, 0, 0, 0, 0, 0, 0, 0, 0, 0, 0, 0, 0, 0, 0, 0, 0, 0, 0, 0, 0, 0, 0, 0, 0, 0, 0, 0, 0, 0, 0, 0, 0, 0, 0, 0, 0, 0, 0, 0, 0, 0, 0, 0, 0, 0, 0, 0, 0, 0, 0, 0, 0, 0, 0, 0, 0, 0, 0, 0, 0, 0, 0, 0, 0, 0, 0, 0, 0, 0, 0, 0, 0, 0, 0, 0, 0, 0, 0, 0, 0, 0, 0, 0, 0, 0, 0, 0, 0, 0, 0, 0, 0, 0, 0, 0, 0, 0, 0, 0, 0, 0, 0, 0, 0, 0, 0, 0, 0, 0, 0, 0, 0, 0, 0, 0, 0, 0, 0, 0, 0, 0, 0, 0, 0, 0, 0, 0, 0, 0, 0, 0, 0, 0, 0, 0, 0, 0, 0, 0, 0, 0, 0, 0, 0, 0, 0, 0, 0, 0, 0, 0, 0, 0, 0, 0, 0, 0, 0, 0, 0, 0, 0, 0, 0, 0, 0, 0, 0, 0, 0, 0, 0, 0, 0, 0, 0, 0, 0, 0, 0, 0, 0, 0, 0, 0, 0, 0, 0, 0, 0, 1, 1, 1, 1, 1, 1, 1, 1, 1, 1, 1, 1, 1, 1, 1, 1, 1, 1, 1, 1, 1, 1, 1, 1, 1, 1, 1, 1, 1, 1, 1, 1, 1, 1, 1, 1, 1, 1, 1, 1, 1, 1, 1, 1, 1, 1, 1, 1, 1, 1, 1, 1, 1, 1, 1, 1, 1, 1, 1, 1, 1, 1, 0, 0, 1, 1, 1, 1, 1, 1, 1, 1, 1, 1, 1, 1, 1, 1, 1, 1, 1, 1, 1, 1, 1, 1, 1, 1, 1, 1, 1, 1, 1, 1, 1, 1, 1, 1, 1, 1, 1, 1, 1, 1, 1, 1, 1, 1, 1, 1, 1, 1, 1, 1, 1, 1, 1, 1, 1, 1, 1, 1, 1, 1, 1, 1, 1, 1, 1, 1, 1, 1, 1, 1, 1, 1, 1, 1, 1, 1, 1, 1, 1, 1, 1, 1, 1, 1, 1, 1, 1, 1, 1, 1, 1, 1, 1, 1, 1, 1, 1, 1, 1, 1, 1, 1, 1, 1, 1, 1, 1, 1, 1, 1, 1, 1, 1, 1, 1, 1, 1, 1, 1, 1, 1, 1, 1, 1, 1, 1, 1, 1, 1, 1, 1, 1, 1, 1, 1, 1, 1, 1])
_uv = me_cube_016.uv_layers.new(name='UVMap')
_uv.uv.foreach_set('vector', [0.5075, 0.0, 0.01005, 0.0, 0.005025, 0.0, 0.01508, 0.0, 0.01005, 0.0, 0.5075, 0.0, 0.0201, 0.0, 0.01508, 0.0, 0.5075, 0.0, 0.02513, 0.0, 0.0201, 0.0, 0.5075, 0.0, 0.03015, 0.0, 0.02513, 0.0, 0.5075, 0.0, 0.03518, 0.0, 0.03015, 0.0, 0.5075, 0.0, 0.0402, 0.0, 0.03518, 0.0, 0.5075, 0.0, 0.04523, 0.0, 0.0402, 0.0, 0.5075, 0.0, 0.05025, 0.0, 0.04523, 0.0, 0.5075, 0.0, 0.05528, 0.0, 0.05025, 0.0, 0.5075, 0.0, 0.0603, 0.0, 0.05528, 0.0, 0.5075, 0.0, 0.06533, 0.0, 0.0603, 0.0, 0.5075, 0.0, 0.07035, 0.0, 0.06533, 0.0, 0.5075, 0.0, 0.07538, 0.0, 0.07035, 0.0, 0.5075, 0.0, 0.0804, 0.0, 0.07538, 0.0, 0.5075, 0.0, 0.08543, 0.0, 0.0804, 0.0, 0.5075, 0.0, 0.09045, 0.0, 0.08543, 0.0, 0.5075, 0.0, 0.09548, 0.0, 0.09045, 0.0, 0.5075, 0.0, 0.1005, 0.0, 0.09548, 0.0, 0.5075, 0.0, 0.1055, 0.0, 0.1005, 0.0, 0.5075, 0.0, 0.1106, 0.0, 0.1055, 0.0, 0.5075, 0.0, 0.1156, 0.0, 0.1106, 0.0, 0.5075, 0.0, 0.1206, 0.0, 0.1156, 0.0, 0.5075, 0.0, 0.5025, 0.0, 0.1206, 0.0, 0.5075, 0.0, 0.1256, 0.0, 0.1206, 0.0, 0.5025, 0.0, 0.5126, 0.0, 0.5075, 0.0, 0.005025, 0.0, 0.1256, 0.0, 0.5025, 0.0, 1.0, 0.0, 0.1256, 0.0, 1.0, 0.0, 0.995, 0.0, 0.1256, 0.0, 0.995, 0.0, 0.9899, 0.0, 0.1256, 0.0, 0.9899, 0.0, 0.9849, 0.0, 0.1256, 0.0, 0.9849, 0.0, 0.9799, 0.0, 0.1256, 0.0, 0.9799, 0.0, 0.9749, 0.0, 0.1307, 0.0, 0.1256, 0.0, 0.9749, 0.0, 0.1307, 0.0, 0.9749, 0.0, 0.9698, 0.0, 0.1307, 0.0, 0.9698, 0.0, 0.9648, 0.0, 0.1307, 0.0, 0.9648, 0.0, 0.9598, 0.0, 0.1357, 0.0, 0.1307, 0.0, 0.9598, 0.0, 0.1357, 0.0, 0.9598, 0.0, 0.9548, 0.0, 0.1357, 0.0, 0.9548, 0.0, 0.9497, 0.0, 0.1357, 0.0, 0.9497, 0.0, 0.9447, 0.0, 0.1407, 0.0, 0.1357, 0.0, 0.9447, 0.0, 0.1407, 0.0, 0.9447, 0.0, 0.9397, 0.0, 0.1407, 0.0, 0.9397, 0.0, 0.9347, 0.0, 0.1457, 0.0, 0.1407, 0.0, 0.9347, 0.0, 0.1457, 0.0, 0.9347, 0.0, 0.9296, 0.0, 0.1457, 0.0, 0.9296, 0.0, 0.9246, 0.0, 0.1508, 0.0, 0.1457, 0.0, 0.9246, 0.0, 0.1508, 0.0, 0.9246, 0.0, 0.9196, 0.0, 0.1508, 0.0, 0.9196, 0.0, 0.9146, 0.0, 0.1558, 0.0, 0.1508, 0.0, 0.9146, 0.0, 0.1558, 0.0, 0.9146, 0.0, 0.9095, 0.0, 0.1558, 0.0, 0.9095, 0.0, 0.9045, 0.0, 0.1608, 0.0, 0.1558, 0.0, 0.9045, 0.0, 0.1608, 0.0, 0.9045, 0.0, 0.8995, 0.0, 0.1658, 0.0, 0.1608, 0.0, 0.8995, 0.0, 0.1658, 0.0, 0.8995, 0.0, 0.8945, 0.0, 0.1658, 0.0, 0.8945, 0.0, 0.8894, 0.0, 0.1709, 0.0, 0.1658, 0.0, 0.8894, 0.0, 0.1709, 0.0, 0.8894, 0.0, 0.8844, 0.0, 0.1709, 0.0, 0.8844, 0.0, 0.8794, 0.0, 0.1759, 0.0, 0.1709, 0.0, 0.8794, 0.0, 0.1759, 0.0, 0.8794, 0.0, 0.8744, 0.0, 0.1809, 0.0, 0.1759, 0.0, 0.8744, 0.0, 0.1809, 0.0, 0.8744, 0.0, 0.8693, 0.0, 0.1809, 0.0, 0.8693, 0.0, 0.8643, 0.0, 0.1859, 0.0, 0.1809, 0.0, 0.8643, 0.0, 0.1859, 0.0, 0.8643, 0.0, 0.8593, 0.0, 0.191, 0.0, 0.1859, 0.0, 0.8593, 0.0, 0.191, 0.0, 0.8593, 0.0, 0.8543, 0.0, 0.191, 0.0, 0.8543, 0.0, 0.8492, 0.0, 0.196, 0.0, 0.191, 0.0, 0.8492, 0.0, 0.196, 0.0, 0.8492, 0.0, 0.8442, 0.0, 0.201, 0.0, 0.196, 0.0, 0.8442, 0.0, 0.201, 0.0, 0.8442, 0.0, 0.8392, 0.0, 0.201, 0.0, 0.8392, 0.0, 0.8342, 0.0, 0.206, 0.0, 0.201, 0.0, 0.8342, 0.0, 0.206, 0.0, 0.8342, 0.0, 0.8291, 0.0, 0.2111, 0.0, 0.206, 0.0, 0.8291, 0.0, 0.2111, 0.0, 0.8291, 0.0, 0.8241, 0.0, 0.2161, 0.0, 0.2111, 0.0, 0.8241, 0.0, 0.2161, 0.0, 0.8241, 0.0, 0.8191, 0.0, 0.2161, 0.0, 0.8191, 0.0, 0.8141, 0.0, 0.2211, 0.0, 0.2161, 0.0, 0.8141, 0.0, 0.2211, 0.0, 0.8141, 0.0, 0.809, 0.0, 0.2261, 0.0, 0.2211, 0.0, 0.809, 0.0, 0.2261, 0.0, 0.809, 0.0, 0.804, 0.0, 0.2312, 0.0, 0.2261, 0.0, 0.804, 0.0, 0.2312, 0.0, 0.804, 0.0, 0.799, 0.0, 0.2312, 0.0, 0.799, 0.0, 0.794, 0.0, 0.2362, 0.0, 0.2312, 0.0, 0.794, 0.0, 0.2362, 0.0, 0.794, 0.0, 0.7889, 0.0, 0.2412, 0.0, 0.2362, 0.0, 0.7889, 0.0, 0.2412, 0.0, 0.7889, 0.0, 0.7839, 0.0, 0.2412, 0.0, 0.7839, 0.0, 0.7789, 0.0, 0.2462, 0.0, 0.2412, 0.0, 0.7789, 0.0, 0.2462, 0.0, 0.7789, 0.0, 0.7739, 0.0, 0.2513, 0.0, 0.2462, 0.0, 0.7739, 0.0, 0.2513, 0.0, 0.7739, 0.0, 0.7688, 0.0, 0.2563, 0.0, 0.2513, 0.0, 0.7688, 0.0, 0.2563, 0.0, 0.7688, 0.0, 0.7638, 0.0, 0.2563, 0.0, 0.7638, 0.0, 0.7588, 0.0, 0.2613, 0.0, 0.2563, 0.0, 0.7588, 0.0, 0.2613, 0.0, 0.7588, 0.0, 0.7538, 0.0, 0.2663, 0.0, 0.2613, 0.0, 0.7538, 0.0, 0.2663, 0.0, 0.7538, 0.0, 0.7487, 0.0, 0.2714, 0.0, 0.2663, 0.0, 0.7487, 0.0, 0.2714, 0.0, 0.7487, 0.0, 0.7437, 0.0, 0.2764, 0.0, 0.2714, 0.0, 0.7437, 0.0, 0.2764, 0.0, 0.7437, 0.0, 0.7387, 0.0, 0.2764, 0.0, 0.7387, 0.0, 0.7337, 0.0, 0.2814, 0.0, 0.2764, 0.0, 0.7337, 0.0, 0.2814, 0.0, 0.7337, 0.0, 0.7286, 0.0, 0.2864, 0.0, 0.2814, 0.0, 0.7286, 0.0, 0.2864, 0.0, 0.7286, 0.0, 0.7236, 0.0, 0.2915, 0.0, 0.2864, 0.0, 0.7236, 0.0, 0.2915, 0.0, 0.7236, 0.0, 0.7186, 0.0, 0.2915, 0.0, 0.7186, 0.0, 0.7136, 0.0, 0.2965, 0.0, 0.2915, 0.0, 0.7136, 0.0, 0.2965, 0.0, 0.7136, 0.0, 0.7085, 0.0, 0.3015, 0.0, 0.2965, 0.0, 0.7085, 0.0, 0.3015, 0.0, 0.7085, 0.0, 0.7035, 0.0, 0.3065, 0.0, 0.3015, 0.0, 0.7035, 0.0, 0.3065, 0.0, 0.7035, 0.0, 0.6985, 0.0, 0.3065, 0.0, 0.6985, 0.0, 0.6935, 0.0, 0.3116, 0.0, 0.3065, 0.0, 0.6935, 0.0, 0.3116, 0.0, 0.6935, 0.0, 0.6884, 0.0, 0.3166, 0.0, 0.3116, 0.0, 0.6884, 0.0, 0.3166, 0.0, 0.6884, 0.0, 0.6834, 0.0, 0.3166, 0.0, 0.6834, 0.0, 0.6784, 0.0, 0.3216, 0.0, 0.3166, 0.0, 0.6784, 0.0, 0.3216, 0.0, 0.6784, 0.0, 0.6734, 0.0, 0.3266, 0.0, 0.3216, 0.0, 0.6734, 0.0, 0.3266, 0.0, 0.6734, 0.0, 0.6683, 0.0, 0.3317, 0.0, 0.3266, 0.0, 0.6683, 0.0, 0.3317, 0.0, 0.6683, 0.0, 0.6633, 0.0, 0.3317, 0.0, 0.6633, 0.0, 0.6583, 0.0, 0.3367, 0.0, 0.3317, 0.0, 0.6583, 0.0, 0.3367, 0.0, 0.6583, 0.0, 0.6533, 0.0, 0.3417, 0.0, 0.3367, 0.0, 0.6533, 0.0, 0.3417, 0.0, 0.6533, 0.0, 0.6482, 0.0, 0.3417, 0.0, 0.6482, 0.0, 0.6432, 0.0, 0.3467, 0.0, 0.3417, 0.0, 0.6432, 0.0, 0.3467, 0.0, 0.6432, 0.0, 0.6382, 0.0, 0.3518, 0.0, 0.3467, 0.0, 0.6382, 0.0, 0.3518, 0.0, 0.6382, 0.0, 0.6332, 0.0, 0.3518, 0.0, 0.6332, 0.0, 0.6281, 0.0, 0.3568, 0.0, 0.3518, 0.0, 0.6281, 0.0, 0.3568, 0.0, 0.6281, 0.0, 0.6231, 0.0, 0.3568, 0.0, 0.6231, 0.0, 0.6181, 0.0, 0.3618, 0.0, 0.3568, 0.0, 0.6181, 0.0, 0.3618, 0.0, 0.6181, 0.0, 0.6131, 0.0, 0.3668, 0.0, 0.3618, 0.0, 0.6131, 0.0, 0.3668, 0.0, 0.6131, 0.0, 0.608, 0.0, 0.3668, 0.0, 0.608, 0.0, 0.603, 0.0, 0.3719, 0.0, 0.3668, 0.0, 0.603, 0.0, 0.3719, 0.0, 0.603, 0.0, 0.598, 0.0, 0.3719, 0.0, 0.598, 0.0, 0.593, 0.0, 0.3769, 0.0, 0.3719, 0.0, 0.593, 0.0, 0.3769, 0.0, 0.593, 0.0, 0.5879, 0.0, 0.3769, 0.0, 0.5879, 0.0, 0.5829, 0.0, 0.3819, 0.0, 0.3769, 0.0, 0.5829, 0.0, 0.3819, 0.0, 0.5829, 0.0, 0.5779, 0.0, 0.3819, 0.0, 0.5779, 0.0, 0.5729, 0.0, 0.3869, 0.0, 0.3819, 0.0, 0.5729, 0.0, 0.3869, 0.0, 0.5729, 0.0, 0.5678, 0.0, 0.3869, 0.0, 0.5678, 0.0, 0.5628, 0.0, 0.3869, 0.0, 0.5628, 0.0, 0.5578, 0.0, 0.392, 0.0, 0.3869, 0.0, 0.5578, 0.0, 0.392, 0.0, 0.5578, 0.0, 0.5528, 0.0, 0.392, 0.0, 0.5528, 0.0, 0.5477, 0.0, 0.392, 0.0, 0.5477, 0.0, 0.5427, 0.0, 0.397, 0.0, 0.392, 0.0, 0.5427, 0.0, 0.397, 0.0, 0.5427, 0.0, 0.5377, 0.0, 0.397, 0.0, 0.5377, 0.0, 0.5327, 0.0, 0.397, 0.0, 0.5327, 0.0, 0.5276, 0.0, 0.397, 0.0, 0.5276, 0.0, 0.5226, 0.0, 0.397, 0.0, 0.5226, 0.0, 0.5176, 0.0, 0.5176, 0.0, 0.5126, 0.0, 0.005025, 0.0, 0.397, 0.0, 0.5176, 0.0, 0.005025, 0.0, 0.402, 0.0, 0.397, 0.0, 0.005025, 0.0, 0.407, 0.0, 0.402, 0.0, 0.005025, 0.0, 0.4121, 0.0, 0.407, 0.0, 0.005025, 0.0, 0.4171, 0.0, 0.4121, 0.0, 0.005025, 0.0, 0.4221, 0.0, 0.4171, 0.0, 0.005025, 0.0, 0.4271, 0.0, 0.4221, 0.0, 0.005025, 0.0, 0.4322, 0.0, 0.4271, 0.0, 0.005025, 0.0, 0.4372, 0.0, 0.4322, 0.0, 0.005025, 0.0, 0.4422, 0.0, 0.4372, 0.0, 0.005025, 0.0, 0.4472, 0.0, 0.4422, 0.0, 0.005025, 0.0, 0.4523, 0.0, 0.4472, 0.0, 0.005025, 0.0, 0.4573, 0.0, 0.4523, 0.0, 0.005025, 0.0, 0.4623, 0.0, 0.4573, 0.0, 0.005025, 0.0, 0.4673, 0.0, 0.4623, 0.0, 0.005025, 0.0, 0.4724, 0.0, 0.4673, 0.0, 0.005025, 0.0, 0.4774, 0.0, 0.4724, 0.0, 0.005025, 0.0, 0.4824, 0.0, 0.4774, 0.0, 0.005025, 0.0, 0.4874, 0.0, 0.4824, 0.0, 0.005025, 0.0, 0.4925, 0.0, 0.4874, 0.0, 0.005025, 0.0, 0.4975, 0.0, 0.4925, 0.0, 0.005025, 0.0, 0.0, 0.0, 0.4975, 0.0, 0.005025, 0.0, 0.375, 0.0, 0.625, 0.0, 0.625, 0.04717, 0.4485, 0.04717, 0.4485, 0.2028, 0.625, 0.2028, 0.625, 0.25, 0.375, 0.25, 0.375, 0.25, 0.625, 0.25, 0.625, 0.5, 0.375, 0.5, 0.375, 0.5, 0.625, 0.5, 0.625, 0.5472, 0.4485, 0.5472, 0.4485, 0.7028, 0.625, 0.7028, 0.625, 0.75, 0.375, 0.75, 0.375, 0.75, 0.625, 0.75, 0.625, 1.0, 0.375, 1.0, 0.125, 0.5, 0.375, 0.5, 0.375, 0.75, 0.125, 0.75, 0.625, 0.5, 0.875, 0.5, 0.875, 0.5472, 0.625, 0.5472, 0.625, 0.5, 0.875, 0.5, 0.875, 0.75, 0.625, 0.75, 0.375, 0.75, 0.625, 0.75, 0.625, 1.0, 0.375, 1.0, 0.375, 0.0, 0.625, 0.0, 0.625, 0.25, 0.375, 0.25, 0.125, 0.5, 0.375, 0.5, 0.375, 0.75, 0.125, 0.75, 0.375, 0.5, 0.625, 0.5, 0.625, 0.75, 0.375, 0.75, 0.375, 0.25, 0.625, 0.25, 0.625, 0.5, 0.375, 0.5, 0.375, 0.0, 0.625, 0.0, 0.625, 0.25, 0.375, 0.25, 0.375, 0.25, 0.625, 0.25, 0.625, 0.5, 0.375, 0.5, 0.375, 0.5, 0.625, 0.5, 0.625, 0.75, 0.375, 0.75, 0.375, 0.75, 0.625, 0.75, 0.625, 1.0, 0.375, 1.0, 0.125, 0.5, 0.375, 0.5, 0.375, 0.75, 0.125, 0.75, 0.625, 0.5, 0.875, 0.5, 0.875, 0.75, 0.625, 0.75, 0.375, 0.0, 0.625, 0.0, 0.625, 0.25, 0.375, 0.25, 0.375, 0.25, 0.625, 0.25, 0.625, 0.5, 0.375, 0.5, 0.375, 0.5, 0.625, 0.5, 0.625, 0.75, 0.375, 0.75, 0.375, 0.75, 0.4072, 0.9863, 0.4043, 0.9863, 0.4036, 0.9863, 0.4029, 0.9863, 0.4023, 0.9863, 0.4016, 0.9864, 0.401, 0.9864, 0.4004, 0.9864, 0.3998, 0.9864, 0.3992, 0.9865, 0.3986, 0.9865, 0.398, 0.9865, 0.3974, 0.9866, 0.3969, 0.9866, 0.3963, 0.9867, 0.3958, 0.9868, 0.3953, 0.9868, 0.3947, 0.9869, 0.3942, 0.987, 0.3938, 0.987, 0.3933, 0.9871, 0.3928, 0.9872, 0.3924, 0.9873, 0.392, 0.9874, 0.3915, 0.9875, 0.3911, 0.9876, 0.3907, 0.9877, 0.3904, 0.9878, 0.39, 0.9879, 0.3896, 0.988, 0.3893, 0.9882, 0.389, 0.9883, 0.3887, 0.9884, 0.3884, 0.9886, 0.3881, 0.9887, 0.3879, 0.9888, 0.3876, 0.989, 0.3874, 0.9891, 0.3872, 0.9893, 0.387, 0.9894, 0.3868, 0.9896, 0.3866, 0.9897, 0.3865, 0.9899, 0.3864, 0.9901, 0.3863, 0.9903, 0.3862, 0.9904, 0.3861, 0.9906, 0.3861, 0.9908, 0.386, 0.991, 0.386, 0.9912, 0.386, 0.9937, 0.375, 1.0, 0.125, 0.5, 0.375, 0.5, 0.375, 0.75, 0.125, 0.75, 0.625, 0.5, 0.875, 0.5, 0.875, 0.75, 0.625, 0.75, 0.375, 0.0, 0.625, 0.0, 0.625, 0.04717, 0.4485, 0.04717, 0.4485, 0.2028, 0.625, 0.2028, 0.625, 0.25, 0.375, 0.25, 0.375, 0.25, 0.625, 0.25, 0.625, 0.5, 0.375, 0.5, 0.375, 0.5, 0.625, 0.5, 0.625, 0.5472, 0.4485, 0.5472, 0.4485, 0.7028, 0.625, 0.7028, 0.625, 0.75, 0.375, 0.75, 0.375, 0.75, 0.625, 0.75, 0.625, 1.0, 0.375, 1.0, 0.125, 0.5, 0.375, 0.5, 0.375, 0.75, 0.125, 0.75, 0.625, 0.5, 0.875, 0.5, 0.875, 0.5472, 0.625, 0.5472, 0.375, 0.0, 0.625, 0.0, 0.625, 0.04717, 0.4485, 0.04717, 0.4485, 0.2028, 0.625, 0.2028, 0.625, 0.25, 0.375, 0.25, 0.375, 0.25, 0.625, 0.25, 0.625, 0.5, 0.375, 0.5, 0.375, 0.5, 0.625, 0.5, 0.625, 0.5472, 0.4485, 0.5472, 0.4485, 0.7028, 0.625, 0.7028, 0.625, 0.75, 0.375, 0.75, 0.375, 0.75, 0.625, 0.75, 0.625, 1.0, 0.375, 1.0, 0.125, 0.5, 0.375, 0.5, 0.375, 0.75, 0.125, 0.75, 0.625, 0.5, 0.875, 0.5, 0.875, 0.5472, 0.625, 0.5472, 0.375, 0.0, 0.625, 0.0, 0.625, 0.04717, 0.4485, 0.04717, 0.4485, 0.2028, 0.625, 0.2028, 0.625, 0.25, 0.375, 0.25, 0.375, 0.25, 0.625, 0.25, 0.625, 0.5, 0.375, 0.5, 0.375, 0.5, 0.625, 0.5, 0.625, 0.5472, 0.4485, 0.5472, 0.4485, 0.7028, 0.625, 0.7028, 0.625, 0.75, 0.375, 0.75, 0.375, 0.75, 0.625, 0.75, 0.625, 1.0, 0.375, 1.0, 0.125, 0.5, 0.375, 0.5, 0.375, 0.75, 0.125, 0.75, 0.625, 0.5, 0.875, 0.5, 0.875, 0.5472, 0.625, 0.5472, 0.375, 0.0, 0.625, 0.0, 0.625, 0.04717, 0.4485, 0.04717, 0.4485, 0.2028, 0.625, 0.2028, 0.625, 0.25, 0.375, 0.25, 0.375, 0.25, 0.625, 0.25, 0.625, 0.5, 0.375, 0.5, 0.375, 0.5, 0.625, 0.5, 0.625, 0.5472, 0.4485, 0.5472, 0.4485, 0.7028, 0.625, 0.7028, 0.625, 0.75, 0.375, 0.75, 0.375, 0.75, 0.625, 0.75, 0.625, 1.0, 0.375, 1.0, 0.125, 0.5, 0.375, 0.5, 0.375, 0.75, 0.125, 0.75, 0.625, 0.5, 0.875, 0.5, 0.875, 0.5472, 0.625, 0.5472, 0.375, 0.0, 0.625, 0.0, 0.625, 0.04717, 0.4485, 0.04717, 0.4485, 0.2028, 0.625, 0.2028, 0.625, 0.25, 0.375, 0.25, 0.375, 0.25, 0.625, 0.25, 0.625, 0.5, 0.375, 0.5, 0.375, 0.5, 0.625, 0.5, 0.625, 0.5472, 0.4485, 0.5472, 0.4485, 0.7028, 0.625, 0.7028, 0.625, 0.75, 0.375, 0.75, 0.375, 0.75, 0.625, 0.75, 0.625, 1.0, 0.375, 1.0, 0.125, 0.5, 0.375, 0.5, 0.375, 0.75, 0.125, 0.75, 0.625, 0.5, 0.875, 0.5, 0.875, 0.5472, 0.625, 0.5472, 0.375, 0.0, 0.625, 0.0, 0.625, 0.04717, 0.4485, 0.04717, 0.4485, 0.2028, 0.625, 0.2028, 0.625, 0.25, 0.375, 0.25, 0.375, 0.25, 0.625, 0.25, 0.625, 0.5, 0.375, 0.5, 0.375, 0.5, 0.625, 0.5, 0.625, 0.5472, 0.4485, 0.5472, 0.4485, 0.7028, 0.625, 0.7028, 0.625, 0.75, 0.375, 0.75, 0.375, 0.75, 0.625, 0.75, 0.625, 1.0, 0.375, 1.0, 0.125, 0.5, 0.375, 0.5, 0.375, 0.75, 0.125, 0.75, 0.625, 0.5, 0.875, 0.5, 0.875, 0.5472, 0.625, 0.5472, 0.375, 0.0, 0.625, 0.0, 0.625, 0.04717, 0.4485, 0.04717, 0.4485, 0.2028, 0.625, 0.2028, 0.625, 0.25, 0.375, 0.25, 0.375, 0.25, 0.625, 0.25, 0.625, 0.5, 0.375, 0.5, 0.375, 0.5, 0.625, 0.5, 0.625, 0.5472, 0.4485, 0.5472, 0.4485, 0.7028, 0.625, 0.7028, 0.625, 0.75, 0.375, 0.75, 0.375, 0.75, 0.625, 0.75, 0.625, 1.0, 0.375, 1.0, 0.125, 0.5, 0.375, 0.5, 0.375, 0.75, 0.125, 0.75, 0.625, 0.5, 0.875, 0.5, 0.875, 0.5472, 0.625, 0.5472, 0.625, 0.7028, 0.875, 0.7028, 0.875, 0.75, 0.625, 0.75, 0.375, 0.7733, 0.375, 0.775, 0.5464, 0.775, 0.5464, 0.7733, 0.375, 0.8567, 0.375, 0.8583, 0.5464, 0.8583, 0.5464, 0.8567, 0.375, 0.9, 0.375, 0.9017, 0.5464, 0.9017, 0.5464, 0.9, 0.375, 0.9183, 0.375, 0.92, 0.5464, 0.92, 0.5464, 0.9183, 0.375, 0.9367, 0.375, 0.9383, 0.5464, 0.9383, 0.5464, 0.9367, 0.375, 0.955, 0.375, 0.9567, 0.5464, 0.9567, 0.5464, 0.955, 0.375, 0.965, 0.375, 0.9667, 0.5464, 0.9667, 0.5464, 0.965, 0.375, 0.975, 0.375, 0.9767, 0.5464, 0.9767, 0.5464, 0.975, 0.625, 0.7028, 0.875, 0.7028, 0.875, 0.75, 0.625, 0.75, 0.625, 0.7028, 0.875, 0.7028, 0.875, 0.75, 0.625, 0.75, 0.625, 0.7028, 0.875, 0.7028, 0.875, 0.75, 0.625, 0.75, 0.625, 0.7028, 0.875, 0.7028, 0.875, 0.75, 0.625, 0.75, 0.625, 0.7028, 0.875, 0.7028, 0.875, 0.75, 0.625, 0.75, 0.625, 0.7028, 0.875, 0.7028, 0.875, 0.75, 0.625, 0.75, 0.625, 0.7028, 0.875, 0.7028, 0.875, 0.75, 0.625, 0.75, 0.375, 0.2733, 0.375, 0.275, 0.5464, 0.275, 0.5464, 0.2733, 0.375, 0.2833, 0.375, 0.285, 0.5464, 0.285, 0.5464, 0.2833, 0.375, 0.2933, 0.375, 0.295, 0.5464, 0.295, 0.5464, 0.2933, 0.375, 0.3117, 0.375, 0.3133, 0.5464, 0.3133, 0.5464, 0.3117, 0.375, 0.33, 0.375, 0.3317, 0.5464, 0.3317, 0.5464, 0.33, 0.375, 0.3483, 0.375, 0.35, 0.5464, 0.35, 0.5464, 0.3483, 0.375, 0.3917, 0.375, 0.3933, 0.5464, 0.3933, 0.5464, 0.3917, 0.375, 0.475, 0.375, 0.4767, 0.5464, 0.4767, 0.5464, 0.475, 0.1483, 0.75, 0.15, 0.75, 0.15, 0.5, 0.1483, 0.5, 0.1583, 0.75, 0.16, 0.75, 0.16, 0.5, 0.1583, 0.5, 0.1683, 0.75, 0.17, 0.75, 0.17, 0.5, 0.1683, 0.5, 0.1867, 0.75, 0.1883, 0.75, 0.1883, 0.5, 0.1867, 0.5, 0.205, 0.75, 0.2067, 0.75, 0.2067, 0.5, 0.205, 0.5, 0.2233, 0.75, 0.225, 0.75, 0.225, 0.5, 0.2233, 0.5, 0.2667, 0.75, 0.2683, 0.75, 0.2683, 0.5, 0.2667, 0.5, 0.35, 0.75, 0.3517, 0.75, 0.3517, 0.5, 0.35, 0.5, 0.73, 0.05, 0.73, 0.0, 0.74, 0.0, 0.74, 0.05, 0.11, 0.05, 0.11, 0.0, 0.12, 0.0, 0.12, 0.05, 0.62, 0.05, 0.62, 0.0, 0.63, 0.0, 0.63, 0.05, 0.16, 0.05, 0.16, 0.0, 0.17, 0.0, 0.17, 0.05, 0.04, 0.05, 0.04, 0.0, 0.05, 0.0, 0.05, 0.05, 0.85, 0.05, 0.85, 0.0, 0.86, 0.0, 0.86, 0.05, 0.34, 0.05, 0.34, 0.0, 0.35, 0.0, 0.35, 0.05, 0.51, 0.05, 0.51, 0.0, 0.52, 0.0, 0.52, 0.05, 0.02, 0.05, 0.02, 0.0, 0.03, 0.0, 0.03, 0.05, 0.34, 0.05, 0.34, 0.0, 0.35, 0.0, 0.35, 0.05, 0.93, 0.05, 0.93, 0.0, 0.94, 0.0, 0.94, 0.05, 0.3, 0.05, 0.3, 0.0, 0.31, 0.0, 0.31, 0.05, 0.5, 0.05, 0.5, 0.0, 0.51, 0.0, 0.51, 0.05, 0.41, 0.05, 0.41, 0.0, 0.42, 0.0, 0.42, 0.05, 0.36, 0.05, 0.36, 0.0, 0.37, 0.0, 0.37, 0.05, 0.43, 0.05, 0.43, 0.0, 0.44, 0.0, 0.44, 0.05, 0.82, 0.05, 0.82, 0.0, 0.83, 0.0, 0.83, 0.05, 0.9, 0.05, 0.9, 0.0, 0.91, 0.0, 0.91, 0.05, 0.99, 0.05, 0.99, 0.0, 1.0, 0.0, 1.0, 0.05, 0.71, 0.05, 0.71, 0.0, 0.72, 0.0, 0.72, 0.05, 0.68, 0.05, 0.68, 0.0, 0.69, 0.0, 0.69, 0.05, 0.73, 0.05, 0.73, 0.0, 0.74, 0.0, 0.74, 0.05, 0.51, 0.05, 0.51, 0.0, 0.52, 0.0, 0.52, 0.05, 0.83, 0.05, 0.83, 0.0, 0.84, 0.0, 0.84, 0.05, 0.64, 0.05, 0.64, 0.0, 0.65, 0.0, 0.65, 0.05, 0.08, 0.05, 0.08, 0.0, 0.09, 0.0, 0.09, 0.05, 0.4, 0.05, 0.4, 0.0, 0.41, 0.0, 0.41, 0.05, 0.53, 0.05, 0.53, 0.0, 0.54, 0.0, 0.54, 0.05, 0.96, 0.05, 0.96, 0.0, 0.97, 0.0, 0.97, 0.05, 0.24, 0.05, 0.24, 0.0, 0.25, 0.0, 0.25, 0.05, 0.44, 0.05, 0.44, 0.0, 0.45, 0.0, 0.45, 0.05, 0.33, 0.05, 0.33, 0.0, 0.34, 0.0, 0.34, 0.05, 0.67, 0.05, 0.67, 0.0, 0.68, 0.0, 0.68, 0.05, 0.19, 0.05, 0.19, 0.0, 0.2, 0.0, 0.2, 0.05, 0.82, 0.05, 0.82, 0.0, 0.83, 0.0, 0.83, 0.05, 0.79, 0.05, 0.79, 0.0, 0.8, 0.0, 0.8, 0.05, 0.13, 0.05, 0.13, 0.0, 0.14, 0.0, 0.14, 0.05, 0.43, 0.05, 0.43, 0.0, 0.44, 0.0, 0.44, 0.05, 0.95, 0.05, 0.95, 0.0, 0.96, 0.0, 0.96, 0.05, 0.09, 0.05, 0.09, 0.0, 0.1, 0.0, 0.1, 0.05, 0.36, 0.05, 0.36, 0.0, 0.37, 0.0, 0.37, 0.05, 0.91, 0.05, 0.91, 0.0, 0.92, 0.0, 0.92, 0.05, 0.88, 0.05, 0.88, 0.0, 0.89, 0.0, 0.89, 0.05, 0.17, 0.05, 0.17, 0.0, 0.18, 0.0, 0.18, 0.05, 0.37, 0.05, 0.37, 0.0, 0.38, 0.0, 0.38, 0.05, 0.15, 0.05, 0.15, 0.0, 0.16, 0.0, 0.16, 0.05, 0.42, 0.05, 0.42, 0.0, 0.43, 0.0, 0.43, 0.05, 0.03, 0.05, 0.03, 0.0, 0.04, 0.0, 0.04, 0.05, 0.06, 0.05, 0.06, 0.0, 0.07, 0.0, 0.07, 0.05, 0.59, 0.05, 0.59, 0.0, 0.6, 0.0, 0.6, 0.05, 0.87, 0.05, 0.87, 0.0, 0.88, 0.0, 0.88, 0.05, 0.27, 0.05, 0.27, 0.0, 0.28, 0.0, 0.28, 0.05, 0.03, 0.05, 0.03, 0.0, 0.04, 0.0, 0.04, 0.05, 0.05, 0.05, 0.05, 0.0, 0.06, 0.0, 0.06, 0.05, 0.01, 0.05, 0.01, 0.0, 0.02, 0.0, 0.02, 0.05, 0.77, 0.05, 0.77, 0.0, 0.78, 0.0, 0.78, 0.05, 0.4, 0.05, 0.4, 0.0, 0.41, 0.0, 0.41, 0.05, 0.95, 0.05, 0.95, 0.0, 0.96, 0.0, 0.96, 0.05, 0.92, 0.05, 0.92, 0.0, 0.93, 0.0, 0.93, 0.05, 0.74, 0.05, 0.74, 0.0, 0.75, 0.0, 0.75, 0.05, 0.84, 0.05, 0.84, 0.0, 0.85, 0.0, 0.85, 0.05, 0.75, 0.05, 0.75, 0.0, 0.76, 0.0, 0.76, 0.05, 0.375, 1.0, 0.386, 0.9937, 0.388, 0.9937, 0.4254, 0.9937, 0.4254, 0.9912, 0.4254, 0.991, 0.4254, 0.9908, 0.4253, 0.9906, 0.4252, 0.9904, 0.4252, 0.9903, 0.425, 0.9901, 0.4249, 0.9899, 0.4248, 0.9897, 0.4246, 0.9896, 0.4244, 0.9894, 0.4242, 0.9893, 0.424, 0.9891, 0.4238, 0.989, 0.4235, 0.9888, 0.4233, 0.9887, 0.423, 0.9886, 0.4227, 0.9884, 0.4224, 0.9883, 0.4221, 0.9882, 0.4218, 0.988, 0.4214, 0.9879, 0.4211, 0.9878, 0.4207, 0.9877, 0.4203, 0.9876, 0.4199, 0.9875, 0.4195, 0.9874, 0.419, 0.9873, 0.4186, 0.9872, 0.4181, 0.9871, 0.4177, 0.987, 0.4172, 0.987, 0.4167, 0.9869, 0.4162, 0.9868, 0.4156, 0.9868, 0.4151, 0.9867, 0.4146, 0.9866, 0.414, 0.9866, 0.4134, 0.9865, 0.4128, 0.9865, 0.4122, 0.9865, 0.4116, 0.9864, 0.411, 0.9864, 0.4104, 0.9864, 0.4098, 0.9864, 0.4091, 0.9863, 0.4085, 0.9863, 0.4078, 0.9863, 0.4078, 0.9863, 0.4072, 0.9863, 0.375, 0.75, 0.625, 0.75, 0.625, 1.0, 0.4072, 0.9877, 0.4077, 0.9877, 0.4082, 0.9877, 0.4087, 0.9877, 0.4092, 0.9877, 0.4096, 0.9877, 0.4101, 0.9878, 0.4106, 0.9878, 0.411, 0.9878, 0.4115, 0.9878, 0.4119, 0.9879, 0.4123, 0.9879, 0.4128, 0.9879, 0.4132, 0.988, 0.4136, 0.988, 0.414, 0.988, 0.4144, 0.9881, 0.4148, 0.9881, 0.4152, 0.9882, 0.4155, 0.9882, 0.4159, 0.9883, 0.4162, 0.9884, 0.4166, 0.9884, 0.4169, 0.9885, 0.4172, 0.9886, 0.4175, 0.9886, 0.4178, 0.9887, 0.4181, 0.9888, 0.4184, 0.9889, 0.4186, 0.989, 0.4189, 0.989, 0.4191, 0.9891, 0.4194, 0.9892, 0.4196, 0.9893, 0.4198, 0.9894, 0.42, 0.9895, 0.4202, 0.9896, 0.4203, 0.9897, 0.4205, 0.9899, 0.4206, 0.99, 0.4208, 0.9901, 0.4209, 0.9902, 0.421, 0.9903, 0.4211, 0.9905, 0.4212, 0.9906, 0.4212, 0.9907, 0.4213, 0.9909, 0.4213, 0.991, 0.4213, 0.9912, 0.4213, 0.9923, 0.3901, 0.9923, 0.3901, 0.9912, 0.3901, 0.991, 0.3902, 0.9909, 0.3902, 0.9907, 0.3903, 0.9906, 0.3903, 0.9905, 0.3904, 0.9903, 0.3905, 0.9902, 0.3906, 0.9901, 0.3908, 0.99, 0.3909, 0.9899, 0.3911, 0.9897, 0.3912, 0.9896, 0.3914, 0.9895, 0.3916, 0.9894, 0.3918, 0.9893, 0.3921, 0.9892, 0.3923, 0.9891, 0.3925, 0.989, 0.3928, 0.9889, 0.3931, 0.9889, 0.3933, 0.9888, 0.3936, 0.9887, 0.3939, 0.9886, 0.3942, 0.9886, 0.3945, 0.9885, 0.3949, 0.9884, 0.3952, 0.9884, 0.3956, 0.9883, 0.3959, 0.9882, 0.3963, 0.9882, 0.3967, 0.9881, 0.3971, 0.9881, 0.3974, 0.988, 0.3979, 0.988, 0.3983, 0.988, 0.3987, 0.9879, 0.3991, 0.9879, 0.3996, 0.9879, 0.4, 0.9878, 0.4005, 0.9878, 0.4009, 0.9878, 0.4014, 0.9878, 0.4018, 0.9877, 0.4023, 0.9877, 0.4028, 0.9877, 0.4033, 0.9877, 0.4038, 0.9877, 0.4043, 0.9877, 0.11, 0.05, 0.11, 0.0, 0.12, 0.0, 0.12, 0.05, 0.41, 0.05, 0.41, 0.0, 0.42, 0.0, 0.42, 0.05, 0.15, 0.05, 0.15, 0.0, 0.16, 0.0, 0.16, 0.05, 0.86, 0.05, 0.86, 0.0, 0.87, 0.0, 0.87, 0.05, 0.76, 0.05, 0.76, 0.0, 0.77, 0.0, 0.77, 0.05, 0.63, 0.05, 0.63, 0.0, 0.64, 0.0, 0.64, 0.05, 0.98, 0.05, 0.98, 0.0, 0.99, 0.0, 0.99, 0.05, 0.65, 0.05, 0.65, 0.0, 0.66, 0.0, 0.66, 0.05, 0.0, 0.05, 0.0, 0.0, 0.01, 0.0, 0.01, 0.05, 0.94, 0.05, 0.94, 0.0, 0.95, 0.0, 0.95, 0.05, 0.6, 0.05, 0.6, 0.0, 0.61, 0.0, 0.61, 0.05, 0.01, 0.05, 0.01, 0.0, 0.02, 0.0, 0.02, 0.05, 0.0105, 0.05, 0.58, 0.05, 0.58, 0.0, 0.59, 0.0, 0.59, 0.05, 0.79, 0.05, 0.79, 0.0, 0.8, 0.0, 0.8, 0.05, 0.32, 0.05, 0.32, 0.0, 0.33, 0.0, 0.33, 0.05, 0.12, 0.05, 0.12, 0.0, 0.13, 0.0, 0.13, 0.05, 0.72, 0.05, 0.72, 0.0, 0.73, 0.0, 0.73, 0.05, 0.8, 0.05, 0.8, 0.0, 0.81, 0.0, 0.81, 0.05, 0.97, 0.05, 0.97, 0.0, 0.98, 0.0, 0.98, 0.05, 0.57, 0.05, 0.57, 0.0, 0.58, 0.0, 0.58, 0.05, 0.85, 0.05, 0.85, 0.0, 0.86, 0.0, 0.86, 0.05, 0.84, 0.05, 0.84, 0.0, 0.85, 0.0, 0.85, 0.05, 0.56, 0.05, 0.56, 0.0, 0.57, 0.0, 0.57, 0.05, 0.66, 0.05, 0.66, 0.0, 0.67, 0.0, 0.67, 0.05, 0.83, 0.05, 0.83, 0.0, 0.84, 0.0, 0.84, 0.05, 0.78, 0.05, 0.78, 0.0, 0.79, 0.0, 0.79, 0.05, 0.04, 0.05, 0.04, 0.0, 0.05, 0.0, 0.05, 0.05, 0.62, 0.05, 0.62, 0.0, 0.63, 0.0, 0.63, 0.05, 0.88, 0.05, 0.88, 0.0, 0.89, 0.0, 0.89, 0.05, 0.33, 0.05, 0.33, 0.0, 0.34, 0.0, 0.34, 0.05, 0.68, 0.05, 0.68, 0.0, 0.69, 0.0, 0.69, 0.05, 0.69, 0.05, 0.69, 0.0, 0.7, 0.0, 0.7, 0.05, 0.2, 0.05, 0.2, 0.0, 0.21, 0.0, 0.21, 0.05, 0.25, 0.05, 0.25, 0.0, 0.26, 0.0, 0.26, 0.05, 0.35, 0.05, 0.35, 0.0, 0.36, 0.0, 0.36, 0.05, 0.37, 0.05, 0.37, 0.0, 0.38, 0.0, 0.38, 0.05, 0.19, 0.05, 0.19, 0.0, 0.2, 0.0, 0.2, 0.05, 0.1, 0.05, 0.1, 0.0, 0.11, 0.0, 0.11, 0.05, 0.44, 0.05, 0.44, 0.0, 0.45, 0.0, 0.45, 0.05, 0.12, 0.05, 0.12, 0.0, 0.13, 0.0, 0.13, 0.05, 0.52, 0.05, 0.52, 0.0, 0.53, 0.0, 0.53, 0.05, 0.56, 0.05, 0.56, 0.0, 0.57, 0.0, 0.57, 0.05, 0.39, 0.05, 0.39, 0.0, 0.4, 0.0, 0.4, 0.05, 0.93, 0.05, 0.93, 0.0, 0.94, 0.0, 0.94, 0.05, 0.77, 0.05, 0.77, 0.0, 0.78, 0.0, 0.78, 0.05, 0.49, 0.05, 0.49, 0.0, 0.5, 0.0, 0.5, 0.05, 0.89, 0.05, 0.89, 0.0, 0.9, 0.0, 0.9, 0.05, 0.38, 0.05, 0.38, 0.0, 0.39, 0.0, 0.39, 0.05, 0.18, 0.05, 0.18, 0.0, 0.19, 0.0, 0.19, 0.05, 0.48, 0.05, 0.48, 0.0, 0.49, 0.0, 0.49, 0.05, 0.92, 0.05, 0.92, 0.0, 0.93, 0.0, 0.93, 0.05, 0.38, 0.05, 0.38, 0.0, 0.39, 0.0, 0.39, 0.05, 0.96, 0.05, 0.96, 0.0, 0.97, 0.0, 0.97, 0.05, 0.47, 0.05, 0.47, 0.0, 0.48, 0.0, 0.48, 0.05, 0.08, 0.05, 0.08, 0.0, 0.09, 0.0, 0.09, 0.05, 0.05, 0.05, 0.05, 0.0, 0.06, 0.0, 0.06, 0.05, 0.63, 0.05, 0.63, 0.0, 0.64, 0.0, 0.64, 0.05, 0.02, 0.05, 0.02, 0.0, 0.03, 0.0, 0.03, 0.05, 0.24, 0.05, 0.24, 0.0, 0.25, 0.0, 0.25, 0.05, 0.23, 0.05, 0.23, 0.0, 0.24, 0.0, 0.24, 0.05, 0.57, 0.05, 0.57, 0.0, 0.58, 0.0, 0.58, 0.05, 0.61, 0.05, 0.61, 0.0, 0.62, 0.0, 0.62, 0.05, 0.21, 0.05, 0.21, 0.0, 0.22, 0.0, 0.22, 0.05, 0.5, 0.05, 0.5, 0.0, 0.51, 0.0, 0.51, 0.05, 0.5005, 0.05, 0.45, 0.05, 0.45, 0.0, 0.46, 0.0, 0.46, 0.05, 0.81, 0.05, 0.81, 0.0, 0.82, 0.0, 0.82, 0.05, 0.16, 0.05, 0.16, 0.0, 0.17, 0.0, 0.17, 0.05, 0.97, 0.05, 0.97, 0.0, 0.98, 0.0, 0.98, 0.05, 0.48, 0.05, 0.48, 0.0, 0.49, 0.0, 0.49, 0.05, 0.09, 0.05, 0.09, 0.0, 0.1, 0.0, 0.1, 0.05, 0.29, 0.05, 0.29, 0.0, 0.3, 0.0, 0.3, 0.05, 0.9, 0.05, 0.9, 0.0, 0.91, 0.0, 0.91, 0.05, 0.22, 0.05, 0.22, 0.0, 0.23, 0.0, 0.23, 0.05, 0.27, 0.05, 0.27, 0.0, 0.28, 0.0, 0.28, 0.05, 0.87, 0.05, 0.87, 0.0, 0.88, 0.0, 0.88, 0.05, 0.32, 0.05, 0.32, 0.0, 0.33, 0.0, 0.33, 0.05, 0.67, 0.05, 0.67, 0.0, 0.68, 0.0, 0.68, 0.05, 0.45, 0.05, 0.45, 0.0, 0.46, 0.0, 0.46, 0.05, 0.07, 0.05, 0.07, 0.0, 0.08, 0.0, 0.08, 0.05, 0.26, 0.05, 0.26, 0.0, 0.27, 0.0, 0.27, 0.05, 0.66, 0.05, 0.66, 0.0, 0.67, 0.0, 0.67, 0.05, 0.64, 0.05, 0.64, 0.0, 0.65, 0.0, 0.65, 0.05, 0.99, 0.05, 0.99, 0.0, 1.0, 0.0, 1.0, 0.05, 0.91, 0.05, 0.91, 0.0, 0.92, 0.0, 0.92, 0.05, 0.54, 0.05, 0.54, 0.0, 0.55, 0.0, 0.55, 0.05, 0.13, 0.05, 0.13, 0.0, 0.14, 0.0, 0.14, 0.05, 0.23, 0.05, 0.23, 0.0, 0.24, 0.0, 0.24, 0.05, 0.22, 0.05, 0.22, 0.0, 0.23, 0.0, 0.23, 0.05, 0.28, 0.05, 0.28, 0.0, 0.29, 0.0, 0.29, 0.05, 0.49, 0.05, 0.49, 0.0, 0.5, 0.0, 0.5, 0.05, 0.78, 0.05, 0.78, 0.0, 0.79, 0.0, 0.79, 0.05, 0.8, 0.05, 0.8, 0.0, 0.81, 0.0, 0.81, 0.05, 0.2, 0.05, 0.2, 0.0, 0.21, 0.0, 0.21, 0.05, 0.55, 0.05, 0.55, 0.0, 0.56, 0.0, 0.56, 0.05, 0.1, 0.05, 0.1, 0.0, 0.11, 0.0, 0.11, 0.05, 0.31, 0.05, 0.31, 0.0, 0.32, 0.0, 0.32, 0.05, 0.06, 0.05, 0.06, 0.0, 0.07, 0.0, 0.07, 0.05, 0.65, 0.05, 0.65, 0.0, 0.66, 0.0, 0.66, 0.05, 0.72, 0.05, 0.72, 0.0, 0.73, 0.0, 0.73, 0.05, 0.07, 0.05, 0.07, 0.0, 0.08, 0.0, 0.08, 0.05, 0.35, 0.05, 0.35, 0.0, 0.36, 0.0, 0.36, 0.05, 0.42, 0.05, 0.42, 0.0, 0.43, 0.0, 0.43, 0.05, 0.58, 0.05, 0.58, 0.0, 0.59, 0.0, 0.59, 0.05, 0.59, 0.05, 0.59, 0.0, 0.6, 0.0, 0.6, 0.05, 0.76, 0.05, 0.76, 0.0, 0.77, 0.0, 0.77, 0.05, 0.47, 0.05, 0.47, 0.0, 0.48, 0.0, 0.48, 0.05, 0.46, 0.05, 0.46, 0.0, 0.47, 0.0, 0.47, 0.05, 0.25, 0.05, 0.25, 0.0, 0.26, 0.0, 0.26, 0.05, 0.53, 0.05, 0.53, 0.0, 0.54, 0.0, 0.54, 0.05, 0.39, 0.05, 0.39, 0.0, 0.4, 0.0, 0.4, 0.05, 0.98, 0.05, 0.98, 0.0, 0.99, 0.0, 0.99, 0.05, 0.81, 0.05, 0.81, 0.0, 0.82, 0.0, 0.82, 0.05, 0.71, 0.05, 0.71, 0.0, 0.72, 0.0, 0.72, 0.05, 0.7, 0.05, 0.7, 0.0, 0.71, 0.0, 0.71, 0.05, 0.94, 0.05, 0.94, 0.0, 0.95, 0.0, 0.95, 0.05, 0.6, 0.05, 0.6, 0.0, 0.61, 0.0, 0.61, 0.05, 0.14, 0.05, 0.14, 0.0, 0.15, 0.0, 0.15, 0.05, 0.86, 0.05, 0.86, 0.0, 0.87, 0.0, 0.87, 0.05, 0.29, 0.05, 0.29, 0.0, 0.3, 0.0, 0.3, 0.05, 0.89, 0.05, 0.89, 0.0, 0.9, 0.0, 0.9, 0.05, 0.7, 0.05, 0.7, 0.0, 0.71, 0.0, 0.71, 0.05, 0.0, 0.05, 0.0, 0.0, 0.01, 0.0, 0.01, 0.05, 0.55, 0.05, 0.55, 0.0, 0.56, 0.0, 0.56, 0.05, 0.46, 0.05, 0.46, 0.0, 0.47, 0.0, 0.47, 0.05, 0.75, 0.05, 0.75, 0.0, 0.76, 0.0, 0.76, 0.05, 0.61, 0.05, 0.61, 0.0, 0.62, 0.0, 0.62, 0.05, 0.17, 0.05, 0.17, 0.0, 0.18, 0.0, 0.18, 0.05, 0.52, 0.05, 0.52, 0.0, 0.53, 0.0, 0.53, 0.05, 0.31, 0.05, 0.31, 0.0, 0.32, 0.0, 0.32, 0.05, 0.21, 0.05, 0.21, 0.0, 0.22, 0.0, 0.22, 0.05, 0.54, 0.05, 0.54, 0.0, 0.55, 0.0, 0.55, 0.05, 0.28, 0.05, 0.28, 0.0, 0.29, 0.0, 0.29, 0.05, 0.74, 0.05, 0.74, 0.0, 0.75, 0.0, 0.75, 0.05, 0.3, 0.05, 0.3, 0.0, 0.31, 0.0, 0.31, 0.05, 0.69, 0.05, 0.69, 0.0, 0.7, 0.0, 0.7, 0.05, 0.14, 0.05, 0.14, 0.0, 0.15, 0.0, 0.15, 0.05, 0.18, 0.05, 0.18, 0.0, 0.19, 0.0, 0.19, 0.05, 0.26, 0.05, 0.26, 0.0, 0.27, 0.0, 0.27, 0.05])
me_cube_016.materials.append(mat_material)
me_cube_016.use_remesh_fix_poles = True
me_cube_016.use_remesh_preserve_attributes = False
me_cube_016.use_mirror_vertex_groups = False
me_cube_016.update()

# ---- objects
ob_cube_010 = bpy.data.objects.new('Cube.010', me_cube_016)

# ---- transforms, parenting, visibility, modifiers, constraints
ob_cube_010.location = (-31.0, 0.0, 36.0)
ob_cube_010.scale = (1.0, 53.0, 34.0)
ob_cube_010.lineart.crease_threshold = 0.0

# ---- collection membership
col_collection.objects.link(ob_cube_010)

# ---- scene / render settings (as saved in the file)
scene.frame_start = 1; scene.frame_end = 250; scene.frame_set(2)
scene.render.engine = 'BLENDER_EEVEE_NEXT'
scene.cycles.use_denoising = False
scene.cycles.samples = 128
scene.cycles.sampling_pattern = 'TABULATED_SOBOL'
scene.cycles.use_adaptive_sampling = False
scene.cycles.use_light_tree = False
scene.view_settings.view_transform = 'Filmic'
scene.unit_settings.scale_length = 0.001
bpy.context.view_layer.update()

# ---- added for rendering (the .blend has no active camera and no usable light): camera, sun
cam_auto = bpy.data.cameras.new('AutoCamera')
cam_auto.lens = 50.0
cam_auto.sensor_width = 36.0
cam_auto.clip_end = 4492.16
ob_auto_camera = bpy.data.objects.new('AutoCamera', cam_auto)
scene.collection.objects.link(ob_auto_camera)
ob_auto_camera.location = (255.965, -307.158, 239.772)
ob_auto_camera.rotation_euler = (1.09748, -7.21219e-08, 0.694738)
scene.camera = ob_auto_camera
light_auto_sun = bpy.data.lights.new('AutoSun', 'SUN')
light_auto_sun.energy = 3.0
light_auto_sun.angle = 0.0523599
ob_auto_sun = bpy.data.objects.new('AutoSun', light_auto_sun)
scene.collection.objects.link(ob_auto_sun)
ob_auto_sun.rotation_euler = (0.872665, 0.174533, 0.523599)
bpy.context.view_layer.update()
